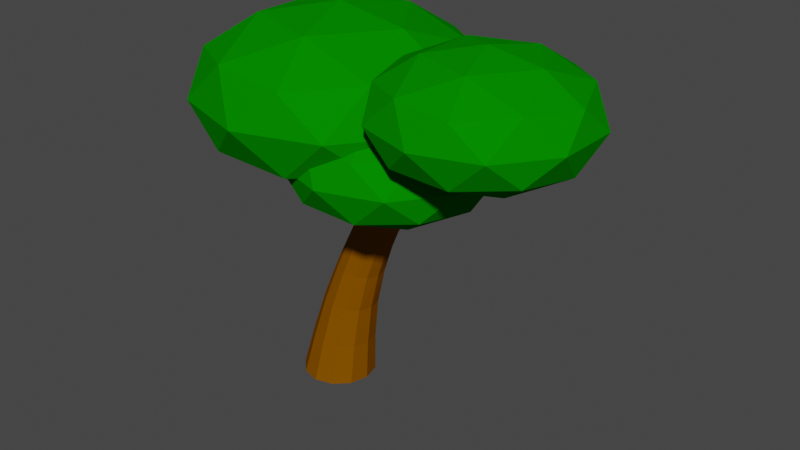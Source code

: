 # Source: tree_1.blend  (saved by Blender 4.0.36; exported with 4.5.12 LTS)
import bpy
from mathutils import Matrix  # noqa: F401  (used for matrix-valued properties, if any)

bpy.ops.wm.read_factory_settings(use_empty=True)
scene = bpy.context.scene
scene.name = 'Scene'

# ---- collections
col_collection = bpy.data.collections.new('Collection'); scene.collection.children.link(col_collection)

# ---- materials (node trees are filled in below, after node groups)
mat_material_001 = bpy.data.materials.new('Material.001')
mat_material_001.use_backface_culling = True
mat_material_001.use_transparent_shadow = False

# ---- material node trees
mat_material_001.use_nodes = True; mat_material_001.node_tree.nodes.clear()
_N = mat_material_001.node_tree.nodes; _L = mat_material_001.node_tree.links
n0 = _N.new('ShaderNodeBsdfPrincipled'); n0.name = 'Principled BSDF'; n0.location = (10, 300)
n0.distribution = 'GGX'
n0.subsurface_method = 'RANDOM_WALK_SKIN'
n0.inputs[2].default_value = 1.0
n0.inputs[3].default_value = 1.45
n0.inputs[13].default_value = 0.0
n0.inputs[27].default_value = (0.0, 0.0, 0.0, 1.0)
n0.inputs[28].default_value = 1.0
n1 = _N.new('ShaderNodeOutputMaterial'); n1.name = 'Material Output'; n1.location = (300, 300)
n2 = _N.new('ShaderNodeAttribute'); n2.name = 'Attribute'; n2.location = (-180, 280)
n2.attribute_name = 'Color'
_L.new(n0.outputs[0], n1.inputs[0])
_L.new(n2.outputs[0], n0.inputs[0])
n1.is_active_output = True

# ---- world
world_world = bpy.data.worlds.new('World'); scene.world = world_world
world_world.use_nodes = True; world_world.node_tree.nodes.clear()
_N = world_world.node_tree.nodes; _L = world_world.node_tree.links
n0 = _N.new('ShaderNodeOutputWorld'); n0.name = 'World Output'; n0.location = (300, 300)
n1 = _N.new('ShaderNodeBackground'); n1.name = 'Background'; n1.location = (10, 300)
n1.inputs[0].default_value = (0.05088, 0.05088, 0.05088, 1.0)
_L.new(n1.outputs[0], n0.inputs[0])
n0.is_active_output = True
world_world.color = (0.05088, 0.05088, 0.05088)
world_world.use_sun_shadow = False
world_world.sun_shadow_jitter_overblur = 0.0

# ---- meshes
me_cylinder = bpy.data.meshes.new('Cylinder')
me_cylinder.from_pydata([(0.0, 0.8333, -1.0), (0.4183, 0.6396, 0.9646), (0.7217, 0.4167, -1.0), (0.9243, 0.3104, 0.9187), (0.7217, -0.4167, -1.0), (0.8949, -0.2956, 0.9265), (0.0, -0.8333, -1.0), (0.3596, -0.5724, 0.9801), (-0.7217, -0.4167, -1.0), (-0.1464, -0.2432, 1.026), (-0.7217, 0.4167, -1.0), (-0.117, 0.3628, 1.018), (1.394, 0.2524, 2.487), (1.03, 0.5453, 2.585), (1.334, -0.2234, 2.508), (0.9099, -0.4064, 2.626), (0.5458, -0.1135, 2.724), (0.6057, 0.3624, 2.703), (2.68, 0.06807, 4.367), (2.498, 0.3141, 4.57), (2.625, -0.2961, 4.415), (2.387, -0.4143, 4.665), (2.205, -0.1683, 4.868), (2.26, 0.1959, 4.82), (0.8126, -0.2403, 3.607), (0.9864, 0.4747, 3.558), (1.658, -0.2288, 3.172), (1.111, -0.5358, 3.469), (1.365, 0.637, 3.394), (1.723, 0.208, 3.142), (4.098, -0.08403, 5.144), (4.019, 0.08209, 5.31), (4.069, -0.3284, 5.186), (3.962, -0.4066, 5.394), (3.884, -0.2404, 5.56), (3.912, 0.003884, 5.518), (6.0, -0.2296, 5.865), (1.468, -0.5573, 4.012), (1.39, 0.4192, 4.122), (1.722, 0.5682, 3.916), (1.983, -0.2556, 3.693), (1.214, -0.2721, 4.182), (2.046, 0.1563, 3.654), (-0.009746, -1.407, 4.803), (-0.1438, -1.341, 4.574), (-0.2177, -1.154, 4.646), (-0.07475, -1.228, 4.883), (-1.916, -1.8, 5.959), (0.9733, 1.468, 4.515), (0.7894, 1.373, 4.581), (0.9547, 1.297, 4.8), (1.127, 1.392, 4.723), (0.4888, 2.152, 6.548), (0.415, 0.7188, -1.0), (0.7136, 0.5412, 0.937), (0.1841, 0.7275, -0.006722), (0.7927, 0.3591, -0.02864), (0.8299, 0.0, -1.0), (0.9877, 0.003488, 0.9151), (0.7788, -0.3532, -0.02537), (0.415, -0.7188, -1.0), (0.663, -0.5042, 0.9504), (0.1563, -0.697, -0.0001858), (-0.415, -0.7188, -1.0), (0.06427, -0.474, 1.008), (-0.4523, -0.3286, 0.02173), (-0.8299, 0.0, -1.0), (-0.2098, 0.06372, 1.03), (-0.4384, 0.3837, 0.01846), (-0.415, 0.7188, -1.0), (0.1149, 0.5714, 0.9943), (1.248, 0.4483, 2.525), (1.423, 0.006248, 2.481), (1.145, -0.3726, 2.561), (0.6916, -0.3093, 2.685), (0.5167, 0.1327, 2.73), (0.7948, 0.5115, 2.65), (0.6339, -0.4715, 1.899), (0.2107, -0.1661, 1.972), (1.15, 0.2767, 1.798), (1.103, -0.2501, 1.812), (0.2571, 0.3607, 1.958), (0.7267, 0.5821, 1.871), (2.611, 0.2273, 4.446), (2.684, -0.1236, 4.357), (2.515, -0.401, 4.529), (2.274, -0.3275, 4.789), (2.201, 0.02337, 4.878), (2.37, 0.3008, 4.706), (1.688, -0.1569, 4.467), (0.8478, 0.3672, 3.165), (2.217, -0.2734, 4.031), (1.1, -0.3989, 3.075), (2.049, 0.3979, 4.188), (1.578, 0.2303, 2.895), (0.7715, -0.1114, 3.193), (1.122, 0.4499, 3.875), (1.512, -0.2195, 2.92), (1.267, -0.6113, 3.74), (1.243, 0.5318, 3.022), (1.872, 0.1841, 3.379), (1.741, -0.0198, 3.135), (0.8437, -0.4565, 3.524), (1.102, 0.6437, 3.454), (1.599, 0.4089, 3.206), (1.473, -0.3774, 3.259), (0.9375, 0.1252, 3.502), (4.051, 0.02614, 5.202), (4.08, -0.213, 5.13), (4.002, -0.4009, 5.276), (3.894, -0.3497, 5.494), (3.865, -0.1106, 5.566), (3.943, 0.07737, 5.421), (3.026, 0.1069, 5.211), (3.198, 0.2079, 4.966), (3.112, -0.4221, 5.062), (2.982, -0.2081, 5.259), (3.327, -0.006081, 4.769), (3.284, -0.3211, 4.817), (1.818, -0.3949, 3.798), (1.941, 0.3485, 3.729), (1.582, 0.5582, 4.135), (1.32, -0.4934, 4.227), (2.058, -0.05938, 3.646), (2.279, 0.1206, 3.988), (1.913, -0.4213, 4.278), (1.761, 0.2659, 4.421), (4.86, -0.1495, 5.459), (1.564, 0.6455, 3.649), (1.808, -0.2412, 3.413), (0.9299, -0.2465, 3.929), (4.788, -0.3465, 5.62), (4.748, -0.2451, 5.726), (4.844, -0.2988, 5.486), (4.763, -0.09581, 5.698), (4.819, -0.04804, 5.565), (1.364, 0.08938, 4.099), (-0.04645, -1.407, 4.662), (-0.1917, -1.23, 4.552), (0.002169, -1.328, 4.878), (-0.1431, -1.151, 4.768), (0.385, -0.7224, 4.116), (0.6012, -0.7777, 4.447), (0.5369, -0.9452, 4.019), (0.7372, -0.9939, 4.338), (1.392, 0.9824, 4.21), (1.179, 1.052, 3.911), (0.93, 0.9345, 4.014), (1.161, 0.868, 4.329), (1.09, 1.443, 4.586), (-0.7678, -1.633, 5.266), (1.077, 1.323, 4.786), (0.8536, 1.43, 4.487), (0.8406, 1.309, 4.686), (-0.7941, -1.521, 5.312), (-0.843, -1.583, 5.132), (-0.8733, -1.468, 5.174), (0.7752, 1.778, 5.271), (0.7644, 1.667, 5.431), (0.6685, 1.72, 5.306), (0.8654, 1.726, 5.39), (0.5361, 0.6225, -0.01981), (0.878, 0.001114, -0.03054), (0.5121, -0.6061, -0.01418), (-0.1957, -0.592, 0.01291), (0.3836, -0.3749, 1.943), (-0.5377, 0.02941, 0.02363), (-0.1717, 0.6367, 0.007268), (-2.98e-08, -5.96e-08, -1.0), (1.694, 0.0651, 4.467), (1.194, 0.007032, 1.793), (0.167, 0.1036, 1.977), (0.9769, 0.4855, 1.827), (0.8969, -0.4232, 1.851), (0.4636, 0.5338, 1.919), (3.103, 0.1975, 5.099), (2.083, -0.3914, 4.139), (2.192, 0.2943, 4.063), (1.895, 0.3852, 4.326), (1.77, -0.3349, 4.405), (2.287, -0.08628, 3.978), (1.599, -0.003727, 2.888), (0.8905, -0.3063, 3.148), (1.02, 0.5105, 3.101), (1.447, 0.4222, 2.943), (1.332, -0.3596, 2.987), (0.7643, 0.1367, 3.192), (4.576, -0.3247, 5.656), (3.029, -0.3465, 5.182), (3.326, -0.1721, 4.759), (2.979, -0.04202, 5.268), (3.202, -0.4116, 4.928), (3.277, 0.1325, 4.845), (1.887, -0.03808, 3.371), (4.691, -0.228, 5.388), (4.559, -0.1555, 5.709), (4.642, -0.361, 5.496), (4.674, -0.05873, 5.441), (4.608, -0.02248, 5.602), (0.4668, -0.71, 4.299), (1.001, 0.8793, 4.19), (1.758, 0.3874, 3.452), (1.627, -0.3943, 3.513), (1.119, 0.1091, 3.793), (-0.5928, -1.551, 5.225), (0.4203, -0.8289, 4.011), (0.7047, -0.9008, 4.456), (0.6616, -1.01, 4.159), (1.013, 1.011, 3.908), (-0.6332, -1.603, 5.074), (-0.6818, -1.414, 5.148), (-0.7222, -1.466, 4.997), (0.7235, 1.607, 5.209), (1.316, 0.9171, 4.327), (1.329, 1.038, 4.039), (0.8881, 1.612, 5.279), (0.8972, 1.705, 5.145), (0.7326, 1.699, 5.075), (4.344, -0.6883, 5.235), (2.096, -0.5558, 3.831), (0.5131, -0.2595, 4.268), (3.714, -1.731, 4.543), (5.962, -1.863, 5.947), (1.479, -2.457, 4.543), (-0.3353, -2.871, 5.246), (1.479, 1.346, 4.543), (3.727, -2.59, 5.947), (3.714, 0.6193, 4.543), (2.714, -2.457, 5.694), (-2.232, -0.2595, 5.246), (-0.3353, 2.352, 5.246), (3.727, 1.213, 5.947), (5.962, 0.4868, 5.947), (1.361, -2.871, 6.827), (1.733, -1.673, 4.024), (4.962, -2.59, 7.099), (2.727, -1.863, 7.099), (3.047, -1.247, 4.024), (-1.708, -1.873, 6.827), (2.684, -2.364, 4.442), (3.998, -0.5558, 4.442), (2.727, 0.4868, 7.099), (3.047, 0.1349, 4.024), (-1.708, 1.354, 6.827), (4.962, 1.213, 7.099), (0.9213, -0.5558, 4.024), (1.361, 2.352, 6.827), (0.5582, -1.673, 4.442), (6.344, -0.6883, 7.099), (1.733, 0.5618, 4.024), (0.5131, -0.2595, 7.805), (2.684, 1.253, 4.442), (4.344, -0.6883, 7.81), (3.981, -1.806, 5.428), (4.222, -1.247, 5.119), (4.222, 0.1349, 5.119), (0.01441, -1.794, 4.532), (5.295, -1.379, 5.428), (2.096, -2.791, 5.119), (3.41, -2.364, 5.119), (4.932, -2.497, 5.846), (1.32, -2.743, 5.107), (6.246, -0.6883, 5.846), (5.295, 0.002409, 5.428), (3.41, 1.253, 5.119), (2.096, 1.679, 5.119), (-1.101, -0.2595, 4.532), (-1.599, -1.794, 5.107), (3.981, 0.4293, 5.428), (0.01441, 1.275, 4.532), (-1.599, 1.275, 5.107), (1.32, 2.224, 5.107), (4.932, 1.12, 5.846), (6.47, -1.379, 6.523), (6.47, 0.002411, 6.523), (4.344, -2.924, 6.523), (0.5131, -3.329, 6.036), (5.658, -2.497, 6.523), (2.317, -2.743, 6.036), (-2.406, -1.208, 6.036), (-1.291, -2.743, 6.036), (3.031, -2.497, 6.523), (-1.291, 2.224, 6.036), (3.031, 1.12, 6.523), (-2.406, 0.689, 6.036), (2.317, 2.224, 6.036), (5.658, 1.12, 6.523), (4.344, 1.547, 6.523), (0.5131, 2.81, 6.036), (5.883, -1.806, 7.2), (2.626, -1.794, 6.966), (3.757, -2.497, 7.2), (-0.2938, -2.743, 6.966), (-2.098, -0.2595, 6.966), (-0.2938, 2.224, 6.966), (3.757, 1.12, 7.2), (2.626, 1.275, 6.966), (5.883, 0.4293, 7.2), (4.708, -1.806, 7.618), (1.012, -1.794, 7.54), (5.52, -0.6883, 7.618), (2.127, -0.2595, 7.54), (3.394, -1.379, 7.618), (-0.7925, -1.208, 7.54), (-0.7925, 0.689, 7.54), (3.394, 0.002409, 7.618), (1.012, 1.275, 7.54), (4.708, 0.4293, 7.618), (3.261, 0.9246, 6.036), (3.287, 0.8384, 5.899), (3.006, 1.044, 6.448), (2.516, -0.6354, 7.232), (2.638, -0.2595, 7.218), (2.663, 0.2207, 7.121), (2.501, -0.7303, 7.225), (2.514, -0.9808, 7.174), (2.906, 0.8606, 6.759), (2.858, 0.7121, 6.915), (2.796, 0.6302, 6.968), (2.694, 0.4558, 7.062), (2.619, -1.76, 6.976), (2.975, 1.044, 6.523), (2.972, 1.023, 6.567), (2.634, -1.788, 6.957), (2.631, -1.781, 6.965), (2.664, -1.992, 6.523), (2.863, -1.992, 6.036), (2.864, -1.985, 6.021), (3.297, 0.8178, 5.883), (4.182, -1.027, 5.302), (3.997, -1.41, 5.378), (3.835, -1.605, 5.428), (4.191, -0.6883, 5.26), (3.962, 0.3237, 5.418), (4.177, -0.1739, 5.324), (4.126, -0.01516, 5.351), (3.932, 0.3609, 5.428), (4.175, -0.1228, 5.333), (2.991, -1.963, 5.866), (2.881, -1.925, 5.926), (3.45, 0.7192, 5.775), (3.865, 0.4293, 5.469), (3.601, 0.6666, 5.693), (3.293, 0.7192, 5.831), (3.639, -1.806, 5.549), (3.294, -1.963, 5.758), (3.572, -1.867, 5.606), (0.4227, -1.345, 4.472), (0.4834, -1.619, 4.528), (0.4487, -0.5558, 4.321), (0.4953, -1.638, 4.532), (0.5786, -0.3071, 4.282), (0.5785, 0.4993, 4.418), (0.5884, 0.5618, 4.431), (0.9861, 0.9596, 4.532), (0.6668, 0.6542, 4.454), (0.6014, -0.1953, 4.286), (2.694, 1.438, 5.322), (2.403, 1.558, 5.213), (2.477, -2.41, 5.733), (2.64, -2.228, 5.846), (3.186, 0.924, 5.757), (2.846, 1.328, 5.586), (3.136, 0.9863, 5.741), (1.541, -2.607, 5.129), (1.843, -2.607, 5.41), (2.425, -2.435, 5.719), (2.044, 1.662, 5.119), (1.575, 1.439, 4.813), (2.135, 1.659, 5.154), (2.081, 1.668, 5.137), (1.265, 1.317, 4.72), (0.6298, -1.894, 4.658), (1.021, -2.396, 4.921), (1.386, -2.54, 5.031), (1.521, -2.604, 5.119)], [], [(0, 55, 161, 53), (55, 1, 54, 161), (161, 54, 3, 56), (53, 161, 56, 2), (2, 56, 162, 57), (56, 3, 58, 162), (162, 58, 5, 59), (57, 162, 59, 4), (4, 59, 163, 60), (59, 5, 61, 163), (163, 61, 7, 62), (60, 163, 62, 6), (6, 62, 164, 63), (62, 7, 64, 164), (164, 64, 9, 65), (63, 164, 65, 8), (9, 64, 165, 78), (64, 7, 77, 165), (165, 77, 15, 74), (78, 165, 74, 16), (8, 65, 166, 66), (65, 9, 67, 166), (166, 67, 11, 68), (66, 166, 68, 10), (10, 68, 167, 69), (68, 11, 70, 167), (167, 70, 1, 55), (69, 167, 55, 0), (0, 53, 168, 69), (2, 57, 168, 53), (4, 60, 168, 57), (6, 63, 168, 60), (8, 66, 168, 63), (10, 69, 168, 66), (38, 136, 169, 126), (136, 41, 89, 169), (169, 89, 22, 87), (126, 169, 87, 23), (5, 58, 170, 80), (58, 3, 79, 170), (170, 79, 12, 72), (80, 170, 72, 14), (11, 67, 171, 81), (67, 9, 78, 171), (171, 78, 16, 75), (81, 171, 75, 17), (3, 54, 172, 79), (54, 1, 82, 172), (172, 82, 13, 71), (79, 172, 71, 12), (7, 61, 173, 77), (61, 5, 80, 173), (173, 80, 14, 73), (77, 173, 73, 15), (1, 70, 174, 82), (70, 11, 81, 174), (174, 81, 17, 76), (82, 174, 76, 13), (19, 88, 175, 114), (88, 23, 113, 175), (175, 113, 35, 112), (114, 175, 112, 31), (37, 119, 176, 125), (119, 40, 91, 176), (176, 91, 20, 85), (125, 176, 85, 21), (42, 120, 177, 124), (120, 39, 93, 177), (177, 93, 19, 83), (124, 177, 83, 18), (39, 121, 178, 93), (121, 38, 126, 178), (178, 126, 23, 88), (93, 178, 88, 19), (41, 122, 179, 89), (122, 37, 125, 179), (179, 125, 21, 86), (89, 179, 86, 22), (40, 123, 180, 91), (123, 42, 124, 180), (180, 124, 18, 84), (91, 180, 84, 20), (14, 72, 181, 97), (72, 12, 94, 181), (181, 94, 29, 101), (97, 181, 101, 26), (16, 74, 182, 95), (74, 15, 92, 182), (182, 92, 27, 102), (95, 182, 102, 24), (13, 76, 183, 99), (76, 17, 90, 183), (183, 90, 25, 103), (99, 183, 103, 28), (12, 71, 184, 94), (71, 13, 99, 184), (184, 99, 28, 104), (94, 184, 104, 29), (15, 73, 185, 92), (73, 14, 97, 185), (185, 97, 26, 105), (92, 185, 105, 27), (17, 75, 186, 90), (75, 16, 95, 186), (186, 95, 24, 106), (90, 186, 106, 25), (34, 110, 187, 132), (33, 131, 187, 110), (36, 132, 187, 131), (22, 86, 188, 116), (86, 21, 115, 188), (188, 115, 33, 110), (116, 188, 110, 34), (20, 84, 189, 118), (84, 18, 117, 189), (189, 117, 30, 108), (118, 189, 108, 32), (23, 87, 190, 113), (87, 22, 116, 190), (190, 116, 34, 111), (113, 190, 111, 35), (21, 85, 191, 115), (85, 20, 118, 191), (191, 118, 32, 109), (115, 191, 109, 33), (18, 83, 192, 117), (83, 19, 114, 192), (192, 114, 31, 107), (117, 192, 107, 30), (26, 101, 193, 129), (101, 29, 100, 193), (193, 100, 42, 123), (129, 193, 123, 40), (32, 108, 194, 133), (30, 127, 194, 108), (36, 133, 194, 127), (35, 111, 195, 134), (34, 132, 195, 111), (36, 134, 195, 132), (33, 109, 196, 131), (32, 133, 196, 109), (36, 131, 196, 133), (30, 107, 197, 127), (31, 135, 197, 107), (36, 127, 197, 135), (31, 112, 198, 135), (35, 134, 198, 112), (36, 135, 198, 134), (41, 130, 199, 142), (130, 24, 141, 199), (199, 141, 45, 140), (142, 199, 140, 46), (25, 96, 200, 147), (96, 38, 148, 200), (200, 148, 50, 153), (147, 200, 153, 49), (29, 104, 201, 100), (104, 28, 128, 201), (201, 128, 39, 120), (100, 201, 120, 42), (27, 105, 202, 98), (105, 26, 129, 202), (202, 129, 40, 119), (98, 202, 119, 37), (25, 106, 203, 96), (106, 24, 130, 203), (203, 130, 41, 136), (96, 203, 136, 38), (43, 139, 204, 150), (46, 154, 204, 139), (47, 150, 204, 154), (24, 102, 205, 141), (102, 27, 143, 205), (205, 143, 44, 138), (141, 205, 138, 45), (37, 122, 206, 144), (122, 41, 142, 206), (206, 142, 46, 139), (144, 206, 139, 43), (27, 98, 207, 143), (98, 37, 144, 207), (207, 144, 43, 137), (143, 207, 137, 44), (28, 103, 208, 146), (103, 25, 147, 208), (208, 147, 49, 152), (146, 208, 152, 48), (44, 137, 209, 155), (43, 150, 209, 137), (47, 155, 209, 150), (46, 140, 210, 154), (45, 156, 210, 140), (47, 154, 210, 156), (45, 138, 211, 156), (44, 155, 211, 138), (47, 156, 211, 155), (49, 153, 212, 159), (50, 158, 212, 153), (52, 159, 212, 158), (38, 121, 213, 148), (121, 39, 145, 213), (213, 145, 51, 151), (148, 213, 151, 50), (39, 128, 214, 145), (128, 28, 146, 214), (214, 146, 48, 149), (145, 214, 149, 51), (50, 151, 215, 158), (51, 160, 215, 151), (52, 158, 215, 160), (51, 149, 216, 160), (48, 157, 216, 149), (52, 160, 216, 157), (48, 152, 217, 157), (49, 159, 217, 152), (52, 157, 217, 159), (218, 257, 253), (222, 257, 262), (332, 218, 253, 331, 330, 329), (332, 334, 218), (336, 268, 335, 333), (268, 263, 218, 334, 337, 335), (222, 262, 273), (226, 260, 275), (283, 231, 309, 308, 310), (232, 272, 286), (222, 273, 277), (281, 226, 275), (283, 287, 231), (232, 286, 274), (235, 289, 298), (302, 236, 291), (312, 311, 305, 241, 313), (244, 295, 307), (248, 297, 300), (300, 307, 252), (300, 297, 307), (297, 244, 307), (307, 305, 252), (307, 295, 305), (241, 305, 295), (305, 302, 252), (302, 305, 311, 314), (302, 314, 315, 236), (302, 298, 252), (302, 291, 298), (291, 235, 298), (298, 300, 252), (298, 289, 300), (289, 248, 300), (274, 297, 248), (274, 286, 297), (286, 244, 297), (287, 295, 244), (295, 287, 283), (318, 241, 295, 283, 316, 317), (313, 241, 319), (236, 315, 320), (236, 281, 291), (291, 281, 275), (275, 235, 291), (277, 289, 235), (277, 273, 289), (273, 248, 289), (286, 287, 244), (286, 272, 287), (272, 231, 287), (318, 319, 241), (316, 283, 321, 322), (321, 283, 310), (325, 281, 236, 320, 324, 323), (326, 327, 281, 325), (338, 226, 281, 327, 339), (275, 277, 235), (275, 260, 277), (260, 222, 277), (273, 274, 248), (273, 262, 274), (262, 232, 274), (263, 272, 232), (272, 263, 268), (231, 272, 268), (343, 328, 309, 231, 268, 341, 342, 340), (341, 268, 336), (331, 253, 344), (344, 253, 226, 338, 345, 346), (262, 263, 232), (262, 257, 263), (257, 218, 263), (226, 253, 260), (253, 257, 260), (257, 222, 260), (348, 350, 256, 220, 351, 349, 347), (266, 220, 256), (269, 220, 266), (352, 356, 220, 269, 354, 355, 353), (276, 224, 261), (229, 267, 279), (230, 270, 282), (285, 357, 358, 271), (339, 327, 326, 278, 359, 360), (224, 276, 280), (229, 279, 284), (230, 282, 288), (357, 285, 308, 309, 328, 361, 363, 362), (299, 233, 290), (238, 292, 303), (243, 293, 304), (246, 294, 306), (318, 317, 296, 301, 312, 313, 319), (301, 306, 250), (306, 301, 296), (296, 246, 306), (306, 304, 250), (306, 294, 304), (294, 243, 304), (304, 303, 250), (304, 293, 303), (293, 238, 303), (303, 299, 250), (303, 292, 299), (292, 233, 299), (299, 301, 250), (301, 299, 290), (311, 312, 301, 290, 324, 320, 315, 314), (316, 322, 296, 317), (296, 322, 321, 310, 308, 285), (246, 296, 285), (288, 294, 246), (288, 282, 294), (282, 243, 294), (284, 293, 243), (284, 279, 293), (279, 238, 293), (280, 292, 238), (280, 276, 292), (276, 233, 292), (233, 278, 290), (325, 323, 290, 278, 326), (290, 323, 324), (285, 288, 246), (285, 271, 288), (271, 230, 288), (282, 284, 243), (282, 270, 284), (270, 229, 284), (279, 280, 238), (279, 267, 280), (267, 224, 280), (276, 278, 233), (276, 261, 278), (278, 261, 364, 365, 366, 359), (361, 328, 343), (271, 358, 369, 370, 367, 368), (269, 271, 368, 371, 354), (230, 271, 269), (269, 270, 230), (270, 269, 266), (266, 229, 270), (266, 267, 229), (266, 256, 267), (267, 256, 224), (220, 356, 351), (224, 256, 261), (373, 374, 261, 256, 350, 372), (375, 364, 261, 374), (219, 237, 234), (221, 237, 240), (219, 234, 245), (219, 245, 249), (219, 249, 242), (221, 240, 254), (258, 223, 239), (348, 347, 247), (371, 225, 355, 354), (264, 227, 251), (221, 254, 259), (374, 373, 223, 258, 375), (367, 265, 225, 371, 368), (227, 264, 255), (360, 228, 345, 338, 339), (343, 340, 363, 361), (228, 360, 359, 366), (335, 337, 255, 333), (333, 255, 264, 342, 341, 336), (342, 264, 362, 363, 340), (265, 370, 369), (370, 265, 367), (258, 365, 364, 375), (258, 228, 366, 365), (345, 228, 259, 346), (346, 259, 254, 330, 331, 344), (254, 329, 330), (264, 265, 369, 358, 357, 362), (265, 264, 251), (265, 251, 225), (348, 247, 372, 350), (372, 247, 223, 373), (228, 258, 259), (258, 239, 259), (259, 239, 221), (329, 254, 255, 337, 334, 332), (254, 240, 255), (240, 227, 255), (251, 227, 242), (251, 242, 249), (225, 251, 249), (225, 249, 353, 355), (249, 245, 352, 353), (352, 245, 349, 351, 356), (245, 247, 347, 349), (245, 234, 247), (247, 234, 223), (240, 242, 227), (240, 237, 242), (237, 219, 242), (223, 234, 239), (234, 237, 239), (237, 221, 239)])
_k = {(0, 53): 1.0, (2, 53): 1.0, (2, 57): 1.0, (4, 57): 1.0, (4, 60): 1.0, (6, 60): 1.0, (6, 63): 1.0, (8, 63): 1.0, (8, 66): 1.0, (10, 66): 1.0, (10, 69): 1.0, (0, 69): 1.0}
me_cylinder.attributes.new('crease_edge', 'FLOAT', 'EDGE').data.foreach_set('value', [_k.get((min(e.vertices), max(e.vertices)), 0.0) for e in me_cylinder.edges])
me_cylinder.attributes.new('crease_vert', 'FLOAT', 'POINT').data.foreach_set('value', [0.0, 0.0, 0.0, 0.0, 0.0, 0.0, 0.0, 0.0, 0.0, 0.0, 0.0, 0.0, 0.0, 0.0, 0.0, 0.0, 0.0, 0.0, 0.0, 0.0, 0.0, 0.0, 0.0, 0.0, 0.0, 0.0, 0.0, 0.0, 0.0, 0.0, 0.0, 0.0, 0.0, 0.0, 0.0, 0.0, 1.0, 0.0, 0.0, 0.0, 0.0, 0.0, 0.0, 0.0, 0.0, 0.0, 0.0, 1.0, 0.0, 0.0, 0.0, 0.0, 1.0, 0.0, 0.0, 0.0, 0.0, 0.0, 0.0, 0.0, 0.0, 0.0, 0.0, 0.0, 0.0, 0.0, 0.0, 0.0, 0.0, 0.0, 0.0, 0.0, 0.0, 0.0, 0.0, 0.0, 0.0, 0.0, 0.0, 0.0, 0.0, 0.0, 0.0, 0.0, 0.0, 0.0, 0.0, 0.0, 0.0, 0.0, 0.0, 0.0, 0.0, 0.0, 0.0, 0.0, 0.0, 0.0, 0.0, 0.0, 0.0, 0.0, 0.0, 0.0, 0.0, 0.0, 0.0, 0.0, 0.0, 0.0, 0.0, 0.0, 0.0, 0.0, 0.0, 0.0, 0.0, 0.0, 0.0, 0.0, 0.0, 0.0, 0.0, 0.0, 0.0, 0.0, 0.0, 0.5, 0.0, 0.0, 0.0, 0.5, 0.5, 0.5, 0.5, 0.5, 0.0, 0.0, 0.0, 0.0, 0.0, 0.0, 0.0, 0.0, 0.0, 0.0, 0.0, 0.0, 0.0, 0.0, 0.5, 0.0, 0.0, 0.0, 0.5, 0.5, 0.5, 0.5, 0.5, 0.5, 0.5, 0.0, 0.0, 0.0, 0.0, 0.0, 0.0, 0.0, 0.0, 0.0, 0.0, 0.0, 0.0, 0.0, 0.0, 0.0, 0.0, 0.0, 0.0, 0.0, 0.0, 0.0, 0.0, 0.0, 0.0, 0.0, 0.0, 0.3333, 0.0, 0.0, 0.0, 0.0, 0.0, 0.0, 0.3333, 0.3333, 0.3333, 0.3333, 0.3333, 0.0, 0.0, 0.0, 0.0, 0.0, 0.3333, 0.0, 0.0, 0.0, 0.0, 0.3333, 0.3333, 0.3333, 0.3333, 0.0, 0.0, 0.3333, 0.3333, 0.3333, 0.0, 0.0, 0.0, 0.0, 0.0, 0.0, 0.0, 0.0, 0.0, 0.0, 0.0, 0.0, 0.0, 0.0, 0.0, 0.0, 0.0, 0.0, 0.0, 0.0, 0.0, 0.0, 0.0, 0.0, 0.0, 0.0, 0.0, 0.0, 0.0, 0.0, 0.0, 0.0, 0.0, 0.0, 0.0, 0.0, 0.0, 0.0, 0.0, 0.0, 0.0, 0.0, 0.0, 0.0, 0.0, 0.0, 0.0, 0.0, 0.0, 0.0, 0.0, 0.0, 0.0, 0.0, 0.0, 0.0, 0.0, 0.0, 0.0, 0.0, 0.0, 0.0, 0.0, 0.0, 0.0, 0.0, 0.0, 0.0, 0.0, 0.0, 0.0, 0.0, 0.0, 0.0, 0.0, 0.0, 0.0, 0.0, 0.0, 0.0, 0.0, 0.0, 0.0, 0.0, 0.0, 0.0, 0.0, 0.0, 0.0, 0.0, 0.0, 0.0, 0.0, 0.0, 0.0, 0.0, 0.0, 0.0, 0.0, 0.0, 0.0, 0.0, 0.0, 0.0, 0.0, 0.0, 0.0, 0.0, 0.0, 0.0, 0.0, 0.0, 0.0, 0.0, 0.0, 0.0, 0.0, 0.0, 0.0, 0.0, 0.0, 0.0, 0.0, 0.0, 0.0, 0.0, 0.0, 0.0, 0.0, 0.0, 0.0, 0.0, 0.0, 0.0, 0.0, 0.0, 0.0, 0.0, 0.0, 0.0, 0.0, 0.0, 0.0, 0.0, 0.0, 0.0, 0.0, 0.0, 0.0, 0.0, 0.0, 0.0, 0.0, 0.0, 0.0, 0.0, 0.0, 0.0])
_uv = me_cylinder.uv_layers.new(name='UVMap')
_uv.uv.foreach_set('vector', [0.02242, 0.9775, 0.02242, 0.9774, 0.02245, 0.9774, 0.02245, 0.9775, 0.02242, 0.9774, 0.02242, 0.9773, 0.02245, 0.9773, 0.02245, 0.9774, 0.02245, 0.9774, 0.02245, 0.9773, 0.02248, 0.9773, 0.02248, 0.9774, 0.02245, 0.9775, 0.02245, 0.9774, 0.02248, 0.9774, 0.02248, 0.9775, 0.02248, 0.9775, 0.02248, 0.9774, 0.02251, 0.9774, 0.02251, 0.9775, 0.02248, 0.9774, 0.02248, 0.9773, 0.02251, 0.9773, 0.02251, 0.9774, 0.02251, 0.9774, 0.02251, 0.9773, 0.02254, 0.9773, 0.02254, 0.9774, 0.02251, 0.9775, 0.02251, 0.9774, 0.02254, 0.9774, 0.02254, 0.9775, 0.02254, 0.9775, 0.02254, 0.9774, 0.02258, 0.9774, 0.02258, 0.9775, 0.02254, 0.9774, 0.02254, 0.9773, 0.02258, 0.9773, 0.02258, 0.9774, 0.02258, 0.9774, 0.02258, 0.9773, 0.02261, 0.9773, 0.02261, 0.9774, 0.02258, 0.9775, 0.02258, 0.9774, 0.02261, 0.9774, 0.02261, 0.9775, 0.02261, 0.9775, 0.02261, 0.9774, 0.02264, 0.9774, 0.02264, 0.9775, 0.02261, 0.9774, 0.02261, 0.9773, 0.02264, 0.9773, 0.02264, 0.9774, 0.02264, 0.9774, 0.02264, 0.9773, 0.02267, 0.9773, 0.02267, 0.9774, 0.02264, 0.9775, 0.02264, 0.9774, 0.02267, 0.9774, 0.02267, 0.9775, 0.02267, 0.9773, 0.02264, 0.9773, 0.02264, 0.9773, 0.02267, 0.9773, 0.02264, 0.9773, 0.02261, 0.9773, 0.02261, 0.9773, 0.02264, 0.9773, 0.02264, 0.9773, 0.02261, 0.9773, 0.02261, 0.9773, 0.02264, 0.9773, 0.02267, 0.9773, 0.02264, 0.9773, 0.02264, 0.9773, 0.02267, 0.9773, 0.02267, 0.9775, 0.02267, 0.9774, 0.0227, 0.9774, 0.0227, 0.9775, 0.02267, 0.9774, 0.02267, 0.9773, 0.0227, 0.9773, 0.0227, 0.9774, 0.0227, 0.9774, 0.0227, 0.9773, 0.02273, 0.9773, 0.02273, 0.9774, 0.0227, 0.9775, 0.0227, 0.9774, 0.02273, 0.9774, 0.02273, 0.9775, 0.02273, 0.9775, 0.02273, 0.9774, 0.02277, 0.9774, 0.02277, 0.9775, 0.02273, 0.9774, 0.02273, 0.9773, 0.02277, 0.9773, 0.02277, 0.9774, 0.02277, 0.9774, 0.02277, 0.9773, 0.0228, 0.9773, 0.0228, 0.9774, 0.02277, 0.9775, 0.02277, 0.9774, 0.0228, 0.9774, 0.0228, 0.9775, 0.02251, 0.9775, 0.02247, 0.9775, 0.02251, 0.9776, 0.02255, 0.9775, 0.02243, 0.9775, 0.02243, 0.9776, 0.02251, 0.9776, 0.02247, 0.9775, 0.02243, 0.9776, 0.02247, 0.9776, 0.02251, 0.9776, 0.02243, 0.9776, 0.02251, 0.9777, 0.02255, 0.9776, 0.02251, 0.9776, 0.02247, 0.9776, 0.02259, 0.9776, 0.02259, 0.9776, 0.02251, 0.9776, 0.02255, 0.9776, 0.02259, 0.9775, 0.02255, 0.9775, 0.02251, 0.9776, 0.02259, 0.9776, 0.02273, 0.9773, 0.0227, 0.9773, 0.0227, 0.9773, 0.02273, 0.9773, 0.0227, 0.9773, 0.02267, 0.9773, 0.02267, 0.9773, 0.0227, 0.9773, 0.0227, 0.9773, 0.02267, 0.9773, 0.02267, 0.9773, 0.0227, 0.9773, 0.02273, 0.9773, 0.0227, 0.9773, 0.0227, 0.9773, 0.02273, 0.9773, 0.02254, 0.9773, 0.02251, 0.9773, 0.02251, 0.9773, 0.02254, 0.9773, 0.02251, 0.9773, 0.02248, 0.9773, 0.02248, 0.9773, 0.02251, 0.9773, 0.02251, 0.9773, 0.02248, 0.9773, 0.02248, 0.9773, 0.02251, 0.9773, 0.02254, 0.9773, 0.02251, 0.9773, 0.02251, 0.9773, 0.02254, 0.9773, 0.02273, 0.9773, 0.0227, 0.9773, 0.0227, 0.9773, 0.02273, 0.9773, 0.0227, 0.9773, 0.02267, 0.9773, 0.02267, 0.9773, 0.0227, 0.9773, 0.0227, 0.9773, 0.02267, 0.9773, 0.02267, 0.9773, 0.0227, 0.9773, 0.02273, 0.9773, 0.0227, 0.9773, 0.0227, 0.9773, 0.02273, 0.9773, 0.02248, 0.9773, 0.02245, 0.9773, 0.02245, 0.9773, 0.02248, 0.9773, 0.02245, 0.9773, 0.02242, 0.9773, 0.02242, 0.9773, 0.02245, 0.9773, 0.02245, 0.9773, 0.02242, 0.9773, 0.02242, 0.9773, 0.02245, 0.9773, 0.02248, 0.9773, 0.02245, 0.9773, 0.02245, 0.9773, 0.02248, 0.9773, 0.02261, 0.9773, 0.02258, 0.9773, 0.02258, 0.9773, 0.02261, 0.9773, 0.02258, 0.9773, 0.02254, 0.9773, 0.02254, 0.9773, 0.02258, 0.9773, 0.02258, 0.9773, 0.02254, 0.9773, 0.02254, 0.9773, 0.02258, 0.9773, 0.02261, 0.9773, 0.02258, 0.9773, 0.02258, 0.9773, 0.02261, 0.9773, 0.0228, 0.9773, 0.02277, 0.9773, 0.02277, 0.9773, 0.0228, 0.9773, 0.02277, 0.9773, 0.02273, 0.9773, 0.02273, 0.9773, 0.02277, 0.9773, 0.02277, 0.9773, 0.02273, 0.9773, 0.02273, 0.9773, 0.02277, 0.9773, 0.0228, 0.9773, 0.02277, 0.9773, 0.02277, 0.9773, 0.0228, 0.9773, 0.0228, 0.9773, 0.02277, 0.9773, 0.02277, 0.9773, 0.0228, 0.9773, 0.02277, 0.9773, 0.02273, 0.9773, 0.02274, 0.9773, 0.02277, 0.9773, 0.02277, 0.9773, 0.02274, 0.9773, 0.02273, 0.9773, 0.02277, 0.9773, 0.0228, 0.9773, 0.02277, 0.9773, 0.02277, 0.9773, 0.0228, 0.9773, 0.02261, 0.9773, 0.02258, 0.9773, 0.02258, 0.9773, 0.02261, 0.9773, 0.02258, 0.9773, 0.02254, 0.9773, 0.02254, 0.9773, 0.02258, 0.9773, 0.02258, 0.9773, 0.02254, 0.9773, 0.02254, 0.9773, 0.02258, 0.9773, 0.02261, 0.9773, 0.02258, 0.9773, 0.02258, 0.9773, 0.02261, 0.9773, 0.02248, 0.9773, 0.02245, 0.9773, 0.02245, 0.9773, 0.02248, 0.9773, 0.02245, 0.9773, 0.02242, 0.9773, 0.02242, 0.9773, 0.02245, 0.9773, 0.02245, 0.9773, 0.02242, 0.9773, 0.02242, 0.9773, 0.02245, 0.9773, 0.02248, 0.9773, 0.02245, 0.9773, 0.02245, 0.9773, 0.02248, 0.9773, 0.0228, 0.9773, 0.02277, 0.9773, 0.02277, 0.9773, 0.0228, 0.9773, 0.02277, 0.9773, 0.02273, 0.9773, 0.02273, 0.9773, 0.02277, 0.9773, 0.02277, 0.9773, 0.02273, 0.9773, 0.02273, 0.9773, 0.02277, 0.9773, 0.0228, 0.9773, 0.02277, 0.9773, 0.02277, 0.9773, 0.0228, 0.9773, 0.02267, 0.9773, 0.02264, 0.9773, 0.02264, 0.9773, 0.02267, 0.9773, 0.02264, 0.9773, 0.02261, 0.9773, 0.02261, 0.9773, 0.02264, 0.9773, 0.02264, 0.9773, 0.02261, 0.9773, 0.02261, 0.9773, 0.02264, 0.9773, 0.02267, 0.9773, 0.02264, 0.9773, 0.02264, 0.9773, 0.02267, 0.9773, 0.02254, 0.9773, 0.02251, 0.9773, 0.02251, 0.9773, 0.02254, 0.9773, 0.02251, 0.9773, 0.02248, 0.9773, 0.02248, 0.9773, 0.02251, 0.9773, 0.02251, 0.9773, 0.02248, 0.9773, 0.02248, 0.9773, 0.02251, 0.9773, 0.02254, 0.9773, 0.02251, 0.9773, 0.02251, 0.9773, 0.02254, 0.9773, 0.02254, 0.9773, 0.02251, 0.9773, 0.02251, 0.9773, 0.02254, 0.9773, 0.02251, 0.9773, 0.02248, 0.9773, 0.02248, 0.9773, 0.02251, 0.9773, 0.02251, 0.9773, 0.02248, 0.9773, 0.02248, 0.9773, 0.02251, 0.9773, 0.02254, 0.9773, 0.02251, 0.9773, 0.02251, 0.9773, 0.02254, 0.9773, 0.02267, 0.9773, 0.02264, 0.9773, 0.02264, 0.9773, 0.02267, 0.9773, 0.02264, 0.9773, 0.02261, 0.9773, 0.02261, 0.9773, 0.02264, 0.9773, 0.02264, 0.9773, 0.02261, 0.9773, 0.02261, 0.9773, 0.02264, 0.9773, 0.02267, 0.9773, 0.02264, 0.9773, 0.02264, 0.9773, 0.02267, 0.9773, 0.0228, 0.9773, 0.02277, 0.9773, 0.02277, 0.9773, 0.0228, 0.9773, 0.02277, 0.9773, 0.02273, 0.9773, 0.02273, 0.9773, 0.02277, 0.9773, 0.02277, 0.9773, 0.02273, 0.9773, 0.02273, 0.9773, 0.02277, 0.9773, 0.0228, 0.9773, 0.02277, 0.9773, 0.02277, 0.9773, 0.0228, 0.9773, 0.02248, 0.9773, 0.02245, 0.9773, 0.02245, 0.9773, 0.02248, 0.9773, 0.02245, 0.9773, 0.02242, 0.9773, 0.02242, 0.9773, 0.02245, 0.9773, 0.02245, 0.9773, 0.02242, 0.9773, 0.02242, 0.9773, 0.02245, 0.9773, 0.02248, 0.9773, 0.02245, 0.9773, 0.02245, 0.9773, 0.02248, 0.9773, 0.02261, 0.9773, 0.02258, 0.9773, 0.02258, 0.9773, 0.02261, 0.9773, 0.02258, 0.9773, 0.02254, 0.9773, 0.02254, 0.9773, 0.02258, 0.9773, 0.02258, 0.9773, 0.02254, 0.9773, 0.02254, 0.9773, 0.02258, 0.9773, 0.02261, 0.9773, 0.02258, 0.9773, 0.02258, 0.9773, 0.02261, 0.9773, 0.02273, 0.9773, 0.0227, 0.9773, 0.0227, 0.9773, 0.02273, 0.9773, 0.0227, 0.9773, 0.02267, 0.9773, 0.02267, 0.9773, 0.0227, 0.9773, 0.0227, 0.9773, 0.02267, 0.9773, 0.02267, 0.9773, 0.0227, 0.9773, 0.02273, 0.9773, 0.0227, 0.9773, 0.0227, 0.9773, 0.02273, 0.9773, 0.02267, 0.9773, 0.02264, 0.9773, 0.02265, 0.9773, 0.02267, 0.9773, 0.02261, 0.9773, 0.02264, 0.9773, 0.02265, 0.9773, 0.02264, 0.9773, 0.02267, 0.9773, 0.02267, 0.9773, 0.02265, 0.9773, 0.02264, 0.9773, 0.02267, 0.9773, 0.02264, 0.9773, 0.02264, 0.9773, 0.02267, 0.9773, 0.02264, 0.9773, 0.02261, 0.9773, 0.02261, 0.9773, 0.02264, 0.9773, 0.02264, 0.9773, 0.02261, 0.9773, 0.02261, 0.9773, 0.02264, 0.9773, 0.02267, 0.9773, 0.02264, 0.9773, 0.02264, 0.9773, 0.02267, 0.9773, 0.02254, 0.9773, 0.02251, 0.9773, 0.02251, 0.9773, 0.02254, 0.9773, 0.02251, 0.9773, 0.02248, 0.9773, 0.02248, 0.9773, 0.02251, 0.9773, 0.02251, 0.9773, 0.02248, 0.9773, 0.02248, 0.9773, 0.02252, 0.9773, 0.02254, 0.9773, 0.02251, 0.9773, 0.02252, 0.9773, 0.02254, 0.9773, 0.02273, 0.9773, 0.0227, 0.9773, 0.0227, 0.9773, 0.02274, 0.9773, 0.0227, 0.9773, 0.02267, 0.9773, 0.02267, 0.9773, 0.0227, 0.9773, 0.0227, 0.9773, 0.02267, 0.9773, 0.02267, 0.9773, 0.02271, 0.9773, 0.02274, 0.9773, 0.0227, 0.9773, 0.02271, 0.9773, 0.02273, 0.9773, 0.02261, 0.9773, 0.02258, 0.9773, 0.02258, 0.9773, 0.02261, 0.9773, 0.02258, 0.9773, 0.02254, 0.9773, 0.02254, 0.9773, 0.02258, 0.9773, 0.02258, 0.9773, 0.02254, 0.9773, 0.02254, 0.9773, 0.02258, 0.9773, 0.02261, 0.9773, 0.02258, 0.9773, 0.02258, 0.9773, 0.02261, 0.9773, 0.02248, 0.9773, 0.02245, 0.9773, 0.02245, 0.9773, 0.02248, 0.9773, 0.02245, 0.9773, 0.02242, 0.9773, 0.02242, 0.9773, 0.02245, 0.9773, 0.02245, 0.9773, 0.02242, 0.9773, 0.02242, 0.9773, 0.02245, 0.9773, 0.02248, 0.9773, 0.02245, 0.9773, 0.02245, 0.9773, 0.02248, 0.9773, 0.02254, 0.9773, 0.02251, 0.9773, 0.02251, 0.9773, 0.02254, 0.9773, 0.02251, 0.9773, 0.02248, 0.9773, 0.02248, 0.9773, 0.02251, 0.9773, 0.02251, 0.9773, 0.02248, 0.9773, 0.02248, 0.9773, 0.02251, 0.9773, 0.02254, 0.9773, 0.02251, 0.9773, 0.02251, 0.9773, 0.02254, 0.9773, 0.02254, 0.9773, 0.02252, 0.9773, 0.02252, 0.9773, 0.02254, 0.9773, 0.02248, 0.9773, 0.02251, 0.9773, 0.02252, 0.9773, 0.02252, 0.9773, 0.02254, 0.9773, 0.02254, 0.9773, 0.02252, 0.9773, 0.02251, 0.9773, 0.02273, 0.9773, 0.02271, 0.9773, 0.02271, 0.9773, 0.02273, 0.9773, 0.02267, 0.9773, 0.0227, 0.9773, 0.02271, 0.9773, 0.02271, 0.9773, 0.02273, 0.9773, 0.02273, 0.9773, 0.02271, 0.9773, 0.0227, 0.9773, 0.02261, 0.9773, 0.02258, 0.9773, 0.02259, 0.9773, 0.02261, 0.9773, 0.02254, 0.9773, 0.02258, 0.9773, 0.02259, 0.9773, 0.02258, 0.9773, 0.02261, 0.9773, 0.02261, 0.9773, 0.02259, 0.9773, 0.02258, 0.9773, 0.02248, 0.9773, 0.02245, 0.9773, 0.02246, 0.9773, 0.02248, 0.9773, 0.02242, 0.9773, 0.02245, 0.9773, 0.02246, 0.9773, 0.02245, 0.9773, 0.02248, 0.9773, 0.02248, 0.9773, 0.02246, 0.9773, 0.02245, 0.9773, 0.0228, 0.9773, 0.02277, 0.9773, 0.02278, 0.9773, 0.0228, 0.9773, 0.02273, 0.9773, 0.02277, 0.9773, 0.02278, 0.9773, 0.02277, 0.9773, 0.0228, 0.9773, 0.0228, 0.9773, 0.02278, 0.9773, 0.02277, 0.9773, 0.02267, 0.9773, 0.02268, 0.9773, 0.02267, 0.9773, 0.02266, 0.9773, 0.02268, 0.9773, 0.02267, 0.9773, 0.02266, 0.9773, 0.02267, 0.9773, 0.02267, 0.9773, 0.02266, 0.9773, 0.02266, 0.9773, 0.02267, 0.9773, 0.02266, 0.9773, 0.02267, 0.9773, 0.02267, 0.9773, 0.02267, 0.9773, 0.02273, 0.9773, 0.02273, 0.9773, 0.02274, 0.9773, 0.02274, 0.9773, 0.02273, 0.9773, 0.02273, 0.9773, 0.02274, 0.9773, 0.02274, 0.9773, 0.02274, 0.9773, 0.02274, 0.9773, 0.02274, 0.9773, 0.02274, 0.9773, 0.02274, 0.9773, 0.02274, 0.9773, 0.02274, 0.9773, 0.02273, 0.9773, 0.02248, 0.9773, 0.02245, 0.9773, 0.02245, 0.9773, 0.02248, 0.9773, 0.02245, 0.9773, 0.02242, 0.9773, 0.02243, 0.9773, 0.02245, 0.9773, 0.02245, 0.9773, 0.02243, 0.9773, 0.02242, 0.9773, 0.02245, 0.9773, 0.02248, 0.9773, 0.02245, 0.9773, 0.02245, 0.9773, 0.02248, 0.9773, 0.02261, 0.9773, 0.02258, 0.9773, 0.02258, 0.9773, 0.0226, 0.9773, 0.02258, 0.9773, 0.02254, 0.9773, 0.02254, 0.9773, 0.02258, 0.9773, 0.02258, 0.9773, 0.02254, 0.9773, 0.02254, 0.9773, 0.02258, 0.9773, 0.0226, 0.9773, 0.02258, 0.9773, 0.02258, 0.9773, 0.02261, 0.9773, 0.02273, 0.9773, 0.0227, 0.9773, 0.0227, 0.9773, 0.02273, 0.9773, 0.0227, 0.9773, 0.02267, 0.9773, 0.02268, 0.9773, 0.0227, 0.9773, 0.0227, 0.9773, 0.02268, 0.9773, 0.02267, 0.9773, 0.0227, 0.9773, 0.02273, 0.9773, 0.0227, 0.9773, 0.0227, 0.9773, 0.02273, 0.9773, 0.02262, 0.9773, 0.02264, 0.9773, 0.02263, 0.9773, 0.02262, 0.9773, 0.02267, 0.9773, 0.02264, 0.9773, 0.02263, 0.9773, 0.02264, 0.9773, 0.02261, 0.9773, 0.02262, 0.9773, 0.02263, 0.9773, 0.02264, 0.9773, 0.02267, 0.9773, 0.02264, 0.9773, 0.02264, 0.9773, 0.02266, 0.9773, 0.02264, 0.9773, 0.02261, 0.9773, 0.02262, 0.9773, 0.02264, 0.9773, 0.02264, 0.9773, 0.02262, 0.9773, 0.02261, 0.9773, 0.02264, 0.9773, 0.02266, 0.9773, 0.02264, 0.9773, 0.02264, 0.9773, 0.02266, 0.9773, 0.02261, 0.9773, 0.02264, 0.9773, 0.02264, 0.9773, 0.02262, 0.9773, 0.02264, 0.9773, 0.02267, 0.9773, 0.02266, 0.9773, 0.02264, 0.9773, 0.02264, 0.9773, 0.02266, 0.9773, 0.02267, 0.9773, 0.02264, 0.9773, 0.02262, 0.9773, 0.02264, 0.9773, 0.02264, 0.9773, 0.02262, 0.9773, 0.02261, 0.9773, 0.0226, 0.9773, 0.02261, 0.9773, 0.02262, 0.9773, 0.0226, 0.9773, 0.02261, 0.9773, 0.02262, 0.9773, 0.02261, 0.9773, 0.02261, 0.9773, 0.02262, 0.9773, 0.02262, 0.9773, 0.02261, 0.9773, 0.02262, 0.9773, 0.02261, 0.9773, 0.02261, 0.9773, 0.02261, 0.9773, 0.0228, 0.9773, 0.02277, 0.9773, 0.02277, 0.9773, 0.0228, 0.9773, 0.02277, 0.9773, 0.02273, 0.9773, 0.02274, 0.9773, 0.02277, 0.9773, 0.02277, 0.9773, 0.02274, 0.9773, 0.02273, 0.9773, 0.02277, 0.9773, 0.0228, 0.9773, 0.02277, 0.9773, 0.02277, 0.9773, 0.0228, 0.9773, 0.02261, 0.9773, 0.02261, 0.9773, 0.02261, 0.9773, 0.02261, 0.9773, 0.02262, 0.9773, 0.02262, 0.9773, 0.02261, 0.9773, 0.02261, 0.9773, 0.02261, 0.9773, 0.02261, 0.9773, 0.02261, 0.9773, 0.02262, 0.9773, 0.02267, 0.9773, 0.02267, 0.9773, 0.02267, 0.9773, 0.02267, 0.9773, 0.02266, 0.9773, 0.02266, 0.9773, 0.02267, 0.9773, 0.02267, 0.9773, 0.02267, 0.9773, 0.02267, 0.9773, 0.02267, 0.9773, 0.02266, 0.9773, 0.02266, 0.9773, 0.02264, 0.9773, 0.02265, 0.9773, 0.02266, 0.9773, 0.02261, 0.9773, 0.02264, 0.9773, 0.02265, 0.9773, 0.02264, 0.9773, 0.02267, 0.9773, 0.02266, 0.9773, 0.02265, 0.9773, 0.02264, 0.9773, 0.02273, 0.9773, 0.02274, 0.9773, 0.02274, 0.9773, 0.02273, 0.9773, 0.02274, 0.9773, 0.02274, 0.9773, 0.02274, 0.9773, 0.02274, 0.9773, 0.02273, 0.9773, 0.02273, 0.9773, 0.02274, 0.9773, 0.02274, 0.9773, 0.02273, 0.9773, 0.02277, 0.9773, 0.02277, 0.9773, 0.02274, 0.9773, 0.02277, 0.9773, 0.0228, 0.9773, 0.0228, 0.9773, 0.02277, 0.9773, 0.02277, 0.9773, 0.0228, 0.9773, 0.0228, 0.9773, 0.02276, 0.9773, 0.02274, 0.9773, 0.02277, 0.9773, 0.02276, 0.9773, 0.02274, 0.9773, 0.02242, 0.9773, 0.02243, 0.9773, 0.02242, 0.9773, 0.02242, 0.9773, 0.02243, 0.9773, 0.02242, 0.9773, 0.02242, 0.9773, 0.02242, 0.9773, 0.02242, 0.9773, 0.02242, 0.9773, 0.02242, 0.9773, 0.02242, 0.9773, 0.02242, 0.9773, 0.02242, 0.9773, 0.02242, 0.9773, 0.02242, 0.9773, 0.02274, 0.9773, 0.02276, 0.9773, 0.02276, 0.9773, 0.02274, 0.9773, 0.0228, 0.9773, 0.02277, 0.9773, 0.02276, 0.9773, 0.02276, 0.9773, 0.02273, 0.9773, 0.02274, 0.9773, 0.02276, 0.9773, 0.02277, 0.9773, 0.02242, 0.9773, 0.02242, 0.9773, 0.02242, 0.9773, 0.02242, 0.9773, 0.02242, 0.9773, 0.02242, 0.9773, 0.02242, 0.9773, 0.02242, 0.9773, 0.02242, 0.9773, 0.02242, 0.9773, 0.02242, 0.9773, 0.02242, 0.9773, 0.0228, 0.9773, 0.02277, 0.9773, 0.02278, 0.9773, 0.0228, 0.9773, 0.02273, 0.9773, 0.02277, 0.9773, 0.02278, 0.9773, 0.02277, 0.9773, 0.0228, 0.9773, 0.0228, 0.9773, 0.02278, 0.9773, 0.02277, 0.9773, 0.2446, 0.96, 0.2445, 0.9599, 0.2447, 0.9599, 0.2444, 0.9598, 0.2444, 0.9599, 0.2443, 0.9598, 0.2434, 0.96, 0.2434, 0.96, 0.2434, 0.9599, 0.2434, 0.9599, 0.2434, 0.9599, 0.2434, 0.96, 0.2437, 0.96, 0.2438, 0.96, 0.2437, 0.96, 0.2438, 0.9599, 0.2438, 0.9599, 0.2438, 0.96, 0.2438, 0.9599, 0.2439, 0.9599, 0.2441, 0.9599, 0.244, 0.96, 0.244, 0.96, 0.244, 0.96, 0.244, 0.96, 0.2444, 0.9598, 0.2443, 0.9598, 0.2444, 0.9597, 0.2447, 0.9598, 0.2446, 0.9598, 0.2447, 0.9597, 0.2438, 0.9597, 0.2439, 0.9598, 0.2438, 0.9598, 0.2438, 0.9598, 0.2438, 0.9597, 0.2442, 0.9598, 0.244, 0.9598, 0.2441, 0.9597, 0.2444, 0.9598, 0.2444, 0.9597, 0.2445, 0.9597, 0.2448, 0.9597, 0.2447, 0.9598, 0.2447, 0.9597, 0.2438, 0.9597, 0.2439, 0.9597, 0.2439, 0.9598, 0.2442, 0.9598, 0.2441, 0.9597, 0.2442, 0.9597, 0.2446, 0.9595, 0.2444, 0.9595, 0.2445, 0.9594, 0.2448, 0.9594, 0.2449, 0.9595, 0.2447, 0.9595, 0.2436, 0.9595, 0.2436, 0.9595, 0.2436, 0.9594, 0.2437, 0.9595, 0.2437, 0.9595, 0.244, 0.9595, 0.2439, 0.9595, 0.2439, 0.9594, 0.2443, 0.9595, 0.2442, 0.9595, 0.2442, 0.9594, 0.2442, 0.9594, 0.2441, 0.9594, 0.2442, 0.9593, 0.2442, 0.9594, 0.2442, 0.9595, 0.2441, 0.9594, 0.2442, 0.9595, 0.244, 0.9595, 0.2441, 0.9594, 0.2439, 0.9594, 0.2438, 0.9594, 0.2439, 0.9593, 0.2439, 0.9594, 0.2439, 0.9595, 0.2438, 0.9594, 0.2437, 0.9595, 0.2438, 0.9594, 0.2439, 0.9595, 0.2436, 0.9594, 0.2435, 0.9594, 0.2436, 0.9593, 0.2435, 0.9594, 0.2436, 0.9594, 0.2436, 0.9595, 0.2436, 0.9595, 0.2435, 0.9594, 0.2436, 0.9595, 0.2435, 0.9595, 0.2434, 0.9595, 0.2448, 0.9594, 0.2447, 0.9594, 0.2447, 0.9593, 0.2448, 0.9594, 0.2447, 0.9595, 0.2447, 0.9594, 0.2447, 0.9595, 0.2446, 0.9595, 0.2447, 0.9594, 0.2445, 0.9594, 0.2444, 0.9594, 0.2444, 0.9593, 0.2445, 0.9594, 0.2444, 0.9595, 0.2444, 0.9594, 0.2444, 0.9595, 0.2443, 0.9595, 0.2444, 0.9594, 0.2442, 0.9597, 0.2442, 0.9595, 0.2443, 0.9595, 0.2442, 0.9597, 0.2441, 0.9597, 0.2442, 0.9595, 0.2441, 0.9597, 0.244, 0.9595, 0.2442, 0.9595, 0.2439, 0.9597, 0.2439, 0.9595, 0.244, 0.9595, 0.2439, 0.9595, 0.2439, 0.9597, 0.2438, 0.9597, 0.2437, 0.9596, 0.2437, 0.9595, 0.2439, 0.9595, 0.2438, 0.9597, 0.2438, 0.9596, 0.2437, 0.9596, 0.2437, 0.9595, 0.2437, 0.9595, 0.2437, 0.9595, 0.2434, 0.9595, 0.2435, 0.9595, 0.2434, 0.9596, 0.2449, 0.9595, 0.2448, 0.9597, 0.2447, 0.9595, 0.2447, 0.9595, 0.2448, 0.9597, 0.2447, 0.9597, 0.2447, 0.9597, 0.2446, 0.9595, 0.2447, 0.9595, 0.2445, 0.9597, 0.2444, 0.9595, 0.2446, 0.9595, 0.2445, 0.9597, 0.2444, 0.9597, 0.2444, 0.9595, 0.2444, 0.9597, 0.2443, 0.9595, 0.2444, 0.9595, 0.2441, 0.9597, 0.2439, 0.9597, 0.244, 0.9595, 0.2441, 0.9597, 0.244, 0.9598, 0.2439, 0.9597, 0.244, 0.9598, 0.2439, 0.9598, 0.2439, 0.9597, 0.2437, 0.9596, 0.2437, 0.9595, 0.2437, 0.9595, 0.2438, 0.9596, 0.2438, 0.9597, 0.2438, 0.9597, 0.2438, 0.9597, 0.2438, 0.9597, 0.2438, 0.9597, 0.2438, 0.9597, 0.2434, 0.9597, 0.2434, 0.9597, 0.2434, 0.9595, 0.2434, 0.9596, 0.2434, 0.9596, 0.2434, 0.9596, 0.2434, 0.9598, 0.2434, 0.9598, 0.2434, 0.9597, 0.2434, 0.9597, 0.2434, 0.9598, 0.2433, 0.9598, 0.2434, 0.9597, 0.2434, 0.9598, 0.2434, 0.9598, 0.2447, 0.9597, 0.2445, 0.9597, 0.2446, 0.9595, 0.2447, 0.9597, 0.2446, 0.9598, 0.2445, 0.9597, 0.2446, 0.9598, 0.2444, 0.9598, 0.2445, 0.9597, 0.2444, 0.9597, 0.2442, 0.9597, 0.2443, 0.9595, 0.2444, 0.9597, 0.2443, 0.9598, 0.2442, 0.9597, 0.2443, 0.9598, 0.2442, 0.9598, 0.2442, 0.9597, 0.2441, 0.9599, 0.244, 0.9598, 0.2442, 0.9598, 0.244, 0.9598, 0.2441, 0.9599, 0.2439, 0.9599, 0.2439, 0.9598, 0.244, 0.9598, 0.2439, 0.9599, 0.2438, 0.9598, 0.2438, 0.9598, 0.2438, 0.9598, 0.2439, 0.9598, 0.2438, 0.9599, 0.2438, 0.9599, 0.2438, 0.9598, 0.2438, 0.9598, 0.2438, 0.9599, 0.2438, 0.9599, 0.2438, 0.9599, 0.2434, 0.9599, 0.2434, 0.9599, 0.2434, 0.9599, 0.2434, 0.9599, 0.2434, 0.9599, 0.2433, 0.9598, 0.2434, 0.9598, 0.2434, 0.9598, 0.2434, 0.9599, 0.2443, 0.9598, 0.2442, 0.9599, 0.2442, 0.9598, 0.2443, 0.9598, 0.2444, 0.9599, 0.2442, 0.9599, 0.2444, 0.9599, 0.2443, 0.96, 0.2442, 0.9599, 0.2447, 0.9598, 0.2447, 0.9599, 0.2446, 0.9598, 0.2447, 0.9599, 0.2445, 0.9599, 0.2446, 0.9598, 0.2445, 0.9599, 0.2444, 0.9598, 0.2446, 0.9598, 0.2446, 0.9599, 0.2446, 0.9599, 0.2447, 0.9599, 0.2446, 0.96, 0.2446, 0.96, 0.2446, 0.96, 0.2446, 0.9599, 0.2435, 0.9599, 0.2434, 0.96, 0.2434, 0.9599, 0.2438, 0.9599, 0.2437, 0.96, 0.2436, 0.9599, 0.244, 0.96, 0.244, 0.96, 0.244, 0.96, 0.2439, 0.9599, 0.244, 0.9599, 0.244, 0.9599, 0.244, 0.96, 0.2447, 0.9597, 0.2447, 0.9598, 0.2446, 0.9598, 0.2436, 0.9598, 0.2434, 0.9598, 0.2435, 0.9597, 0.2439, 0.9598, 0.2437, 0.9598, 0.2438, 0.9597, 0.2441, 0.9597, 0.2441, 0.9598, 0.2441, 0.9598, 0.244, 0.9598, 0.2444, 0.9597, 0.2444, 0.9597, 0.2444, 0.9597, 0.2445, 0.9597, 0.2445, 0.9597, 0.2445, 0.9597, 0.2447, 0.9598, 0.2447, 0.9597, 0.2448, 0.9597, 0.2436, 0.9598, 0.2435, 0.9597, 0.2436, 0.9597, 0.2439, 0.9598, 0.2438, 0.9597, 0.2439, 0.9597, 0.2441, 0.9598, 0.2441, 0.9597, 0.2442, 0.9597, 0.2442, 0.9597, 0.2442, 0.9597, 0.2442, 0.9597, 0.2442, 0.9597, 0.2442, 0.9597, 0.2445, 0.9594, 0.2446, 0.9595, 0.2444, 0.9595, 0.2449, 0.9595, 0.2447, 0.9595, 0.2448, 0.9594, 0.2437, 0.9595, 0.2436, 0.9595, 0.2436, 0.9594, 0.244, 0.9595, 0.2439, 0.9595, 0.2439, 0.9594, 0.2442, 0.9595, 0.2442, 0.9595, 0.2442, 0.9595, 0.2442, 0.9594, 0.2443, 0.9595, 0.2442, 0.9595, 0.2442, 0.9595, 0.2442, 0.9594, 0.2441, 0.9594, 0.2442, 0.9593, 0.2441, 0.9594, 0.2442, 0.9594, 0.2442, 0.9595, 0.2442, 0.9595, 0.244, 0.9595, 0.2441, 0.9594, 0.2439, 0.9594, 0.2438, 0.9594, 0.2439, 0.9593, 0.2439, 0.9594, 0.2439, 0.9595, 0.2438, 0.9594, 0.2439, 0.9595, 0.2437, 0.9595, 0.2438, 0.9594, 0.2436, 0.9594, 0.2435, 0.9594, 0.2436, 0.9593, 0.2436, 0.9594, 0.2436, 0.9595, 0.2435, 0.9594, 0.2436, 0.9595, 0.2434, 0.9595, 0.2435, 0.9594, 0.2448, 0.9594, 0.2447, 0.9594, 0.2447, 0.9593, 0.2448, 0.9594, 0.2447, 0.9595, 0.2447, 0.9594, 0.2447, 0.9595, 0.2446, 0.9595, 0.2447, 0.9594, 0.2445, 0.9594, 0.2444, 0.9594, 0.2444, 0.9593, 0.2444, 0.9594, 0.2445, 0.9594, 0.2444, 0.9595, 0.2444, 0.9595, 0.2443, 0.9595, 0.2444, 0.9594, 0.2444, 0.9595, 0.2444, 0.9595, 0.2444, 0.9595, 0.2444, 0.9595, 0.2444, 0.9595, 0.2442, 0.9596, 0.2442, 0.9596, 0.2442, 0.9595, 0.2442, 0.9595, 0.2442, 0.9595, 0.2442, 0.9596, 0.2442, 0.9596, 0.2442, 0.9596, 0.2442, 0.9597, 0.2441, 0.9597, 0.244, 0.9595, 0.2442, 0.9595, 0.2441, 0.9597, 0.2439, 0.9597, 0.2439, 0.9595, 0.244, 0.9595, 0.2439, 0.9597, 0.2438, 0.9597, 0.2439, 0.9595, 0.2438, 0.9597, 0.2437, 0.9595, 0.2439, 0.9595, 0.2436, 0.9597, 0.2436, 0.9595, 0.2437, 0.9595, 0.2436, 0.9597, 0.2435, 0.9597, 0.2436, 0.9595, 0.2435, 0.9597, 0.2434, 0.9595, 0.2436, 0.9595, 0.2448, 0.9597, 0.2447, 0.9595, 0.2449, 0.9595, 0.2448, 0.9597, 0.2447, 0.9597, 0.2447, 0.9595, 0.2447, 0.9597, 0.2446, 0.9595, 0.2447, 0.9595, 0.2446, 0.9595, 0.2445, 0.9597, 0.2444, 0.9595, 0.2444, 0.9596, 0.2444, 0.9595, 0.2444, 0.9595, 0.2445, 0.9597, 0.2444, 0.9597, 0.2444, 0.9595, 0.2444, 0.9595, 0.2444, 0.9595, 0.2441, 0.9597, 0.2439, 0.9597, 0.244, 0.9595, 0.2441, 0.9597, 0.244, 0.9598, 0.2439, 0.9597, 0.244, 0.9598, 0.2439, 0.9598, 0.2439, 0.9597, 0.2438, 0.9597, 0.2436, 0.9597, 0.2437, 0.9595, 0.2438, 0.9597, 0.2437, 0.9598, 0.2436, 0.9597, 0.2437, 0.9598, 0.2436, 0.9598, 0.2436, 0.9597, 0.2435, 0.9597, 0.2434, 0.9597, 0.2434, 0.9595, 0.2435, 0.9597, 0.2434, 0.9598, 0.2434, 0.9597, 0.2434, 0.9598, 0.2433, 0.9598, 0.2434, 0.9597, 0.2447, 0.9597, 0.2445, 0.9597, 0.2446, 0.9595, 0.2447, 0.9597, 0.2446, 0.9598, 0.2445, 0.9597, 0.2445, 0.9597, 0.2446, 0.9598, 0.2446, 0.9598, 0.2445, 0.9597, 0.2445, 0.9597, 0.2445, 0.9597, 0.2442, 0.9597, 0.2442, 0.9597, 0.2442, 0.9597, 0.244, 0.9598, 0.2441, 0.9598, 0.2441, 0.9598, 0.2441, 0.9598, 0.2441, 0.9598, 0.244, 0.9598, 0.2439, 0.9599, 0.244, 0.9598, 0.244, 0.9598, 0.244, 0.9599, 0.244, 0.9599, 0.2439, 0.9598, 0.244, 0.9598, 0.2439, 0.9599, 0.2438, 0.9599, 0.2437, 0.9598, 0.2439, 0.9598, 0.2437, 0.9598, 0.2438, 0.9599, 0.2436, 0.9599, 0.2436, 0.9599, 0.2436, 0.9598, 0.2437, 0.9598, 0.2435, 0.9599, 0.2434, 0.9598, 0.2436, 0.9598, 0.2435, 0.9599, 0.2434, 0.9599, 0.2434, 0.9598, 0.2434, 0.9598, 0.2434, 0.9599, 0.2433, 0.9598, 0.2443, 0.96, 0.2443, 0.96, 0.2443, 0.96, 0.2447, 0.9598, 0.2447, 0.9599, 0.2446, 0.9598, 0.2446, 0.9598, 0.2446, 0.9598, 0.2446, 0.9598, 0.2447, 0.9599, 0.2446, 0.9599, 0.2446, 0.9599, 0.2446, 0.9598, 0.2446, 0.9598, 0.2446, 0.9598, 0.2446, 0.9598, 0.2446, 0.96, 0.2445, 0.9599, 0.2447, 0.9599, 0.2444, 0.9598, 0.2444, 0.9599, 0.2443, 0.9598, 0.2434, 0.96, 0.2434, 0.9599, 0.2435, 0.9599, 0.2437, 0.96, 0.2436, 0.9599, 0.2438, 0.9599, 0.244, 0.96, 0.2439, 0.9599, 0.2441, 0.9599, 0.2444, 0.9598, 0.2443, 0.9598, 0.2444, 0.9597, 0.2447, 0.9597, 0.2447, 0.9598, 0.2446, 0.9598, 0.2434, 0.9598, 0.2435, 0.9598, 0.2434, 0.9598, 0.2438, 0.9597, 0.2439, 0.9598, 0.2437, 0.9598, 0.2438, 0.9598, 0.2441, 0.9597, 0.2442, 0.9598, 0.244, 0.9598, 0.2444, 0.9598, 0.2444, 0.9597, 0.2445, 0.9597, 0.2447, 0.9597, 0.2448, 0.9597, 0.2447, 0.9598, 0.2447, 0.9597, 0.2447, 0.9597, 0.2439, 0.9597, 0.2439, 0.9597, 0.2439, 0.9598, 0.2438, 0.9597, 0.2439, 0.9597, 0.2442, 0.9598, 0.2441, 0.9597, 0.2442, 0.9597, 0.2446, 0.9595, 0.2446, 0.9595, 0.2445, 0.9595, 0.2445, 0.9595, 0.2445, 0.9595, 0.2441, 0.9595, 0.2441, 0.9595, 0.2441, 0.9595, 0.2441, 0.9595, 0.2446, 0.9595, 0.2446, 0.9595, 0.2446, 0.9595, 0.2446, 0.9595, 0.2442, 0.9596, 0.2442, 0.9596, 0.2442, 0.9597, 0.2442, 0.9596, 0.2442, 0.9596, 0.2442, 0.9597, 0.2441, 0.9597, 0.2441, 0.9596, 0.2442, 0.9596, 0.2442, 0.9596, 0.2441, 0.9596, 0.2441, 0.9597, 0.244, 0.9596, 0.2441, 0.9595, 0.2441, 0.9595, 0.2439, 0.9597, 0.2439, 0.9597, 0.2439, 0.9597, 0.2439, 0.9597, 0.2439, 0.9597, 0.2439, 0.9597, 0.2447, 0.9597, 0.2447, 0.9596, 0.2447, 0.9597, 0.2447, 0.9597, 0.2447, 0.9597, 0.2446, 0.9595, 0.2446, 0.9595, 0.2447, 0.9596, 0.2445, 0.9595, 0.2446, 0.9595, 0.2445, 0.9597, 0.2445, 0.9596, 0.2445, 0.9596, 0.2445, 0.9597, 0.2444, 0.9597, 0.2444, 0.9596, 0.2444, 0.9596, 0.2444, 0.9596, 0.2444, 0.9597, 0.2443, 0.9596, 0.2444, 0.9596, 0.2441, 0.9597, 0.2439, 0.9597, 0.2439, 0.9597, 0.244, 0.9596, 0.244, 0.9596, 0.244, 0.9596, 0.2439, 0.9597, 0.2441, 0.9597, 0.244, 0.9598, 0.2439, 0.9597, 0.244, 0.9598, 0.2439, 0.9598, 0.2434, 0.9598, 0.2434, 0.9598, 0.2434, 0.9597, 0.2434, 0.9598, 0.2434, 0.9597, 0.2434, 0.9598, 0.2433, 0.9598, 0.2433, 0.9597, 0.2446, 0.9595, 0.2447, 0.9597, 0.2445, 0.9597, 0.2447, 0.9597, 0.2446, 0.9598, 0.2445, 0.9597, 0.2445, 0.9597, 0.2446, 0.9598, 0.2444, 0.9598, 0.2443, 0.9596, 0.2444, 0.9597, 0.2442, 0.9597, 0.2442, 0.9596, 0.2443, 0.9596, 0.2443, 0.9596, 0.2444, 0.9597, 0.2443, 0.9598, 0.2442, 0.9597, 0.2443, 0.9598, 0.2442, 0.9598, 0.2442, 0.9597, 0.244, 0.9598, 0.2442, 0.9598, 0.2441, 0.9599, 0.244, 0.9598, 0.2441, 0.9599, 0.2439, 0.9599, 0.2439, 0.9598, 0.244, 0.9598, 0.2439, 0.9599, 0.2439, 0.9598, 0.2438, 0.9599, 0.2437, 0.9598, 0.2437, 0.9598, 0.2438, 0.9599, 0.2436, 0.9599, 0.2437, 0.9598, 0.2437, 0.9598, 0.2437, 0.9598, 0.2436, 0.9599, 0.2436, 0.9598, 0.2436, 0.9598, 0.2437, 0.9598, 0.2435, 0.9599, 0.2434, 0.9598, 0.2435, 0.9598, 0.2435, 0.9598, 0.2435, 0.9599, 0.2434, 0.9599, 0.2434, 0.9598, 0.2434, 0.9598, 0.2434, 0.9599, 0.2433, 0.9598, 0.2443, 0.9598, 0.2442, 0.9599, 0.2442, 0.9598, 0.2443, 0.9598, 0.2444, 0.9599, 0.2442, 0.9599, 0.2444, 0.9599, 0.2443, 0.96, 0.2442, 0.9599, 0.2447, 0.9598, 0.2447, 0.9599, 0.2446, 0.9598, 0.2447, 0.9599, 0.2445, 0.9599, 0.2446, 0.9598, 0.2445, 0.9599, 0.2444, 0.9598, 0.2446, 0.9598])
_ca = me_cylinder.color_attributes.new('Color', 'BYTE_COLOR', 'POINT')
_ca.data.foreach_set('color', [0.2346, 0.08022, 0.0, 1.0, 0.2346, 0.08022, 0.0, 1.0, 0.2346, 0.08022, 0.0, 1.0, 0.2346, 0.08022, 0.0, 1.0, 0.2346, 0.08022, 0.0, 1.0, 0.2346, 0.08022, 0.0, 1.0, 0.2346, 0.08022, 0.0, 1.0, 0.2346, 0.08022, 0.0, 1.0, 0.2346, 0.08022, 0.0, 1.0, 0.2346, 0.08022, 0.0, 1.0, 0.2346, 0.08022, 0.0, 1.0, 0.2346, 0.08022, 0.0, 1.0, 0.2346, 0.08022, 0.0, 1.0, 0.2346, 0.08022, 0.0, 1.0, 0.2346, 0.08022, 0.0, 1.0, 0.2346, 0.08022, 0.0, 1.0, 0.2346, 0.08022, 0.0, 1.0, 0.2346, 0.08022, 0.0, 1.0, 0.2346, 0.08022, 0.0, 1.0, 0.2346, 0.08022, 0.0, 1.0, 0.2346, 0.08022, 0.0, 1.0, 0.2346, 0.08022, 0.0, 1.0, 0.2346, 0.08022, 0.0, 1.0, 0.2346, 0.08022, 0.0, 1.0, 0.2346, 0.08022, 0.0, 1.0, 0.2346, 0.08022, 0.0, 1.0, 0.2346, 0.08022, 0.0, 1.0, 0.2346, 0.08022, 0.0, 1.0, 0.2346, 0.08022, 0.0, 1.0, 0.2346, 0.08022, 0.0, 1.0, 0.2346, 0.08022, 0.0, 1.0, 0.2346, 0.08022, 0.0, 1.0, 0.2346, 0.08022, 0.0, 1.0, 0.2346, 0.08022, 0.0, 1.0, 0.2346, 0.08022, 0.0, 1.0, 0.2346, 0.08022, 0.0, 1.0, 0.2346, 0.08022, 0.0, 1.0, 0.2346, 0.08022, 0.0, 1.0, 0.2346, 0.08022, 0.0, 1.0, 0.2346, 0.08022, 0.0, 1.0, 0.2346, 0.08022, 0.0, 1.0, 0.2346, 0.08022, 0.0, 1.0, 0.2346, 0.08022, 0.0, 1.0, 0.2346, 0.08022, 0.0, 1.0, 0.2346, 0.08022, 0.0, 1.0, 0.2346, 0.08022, 0.0, 1.0, 0.2346, 0.08022, 0.0, 1.0, 0.2346, 0.08022, 0.0, 1.0, 0.2346, 0.08022, 0.0, 1.0, 0.2346, 0.08022, 0.0, 1.0, 0.2346, 0.08022, 0.0, 1.0, 0.2346, 0.08022, 0.0, 1.0, 0.2346, 0.08022, 0.0, 1.0, 0.2346, 0.08022, 0.0, 1.0, 0.2346, 0.08022, 0.0, 1.0, 0.2346, 0.08022, 0.0, 1.0, 0.2346, 0.08022, 0.0, 1.0, 0.2346, 0.08022, 0.0, 1.0, 0.2346, 0.08022, 0.0, 1.0, 0.2346, 0.08022, 0.0, 1.0, 0.2346, 0.08022, 0.0, 1.0, 0.2346, 0.08022, 0.0, 1.0, 0.2346, 0.08022, 0.0, 1.0, 0.2346, 0.08022, 0.0, 1.0, 0.2346, 0.08022, 0.0, 1.0, 0.2346, 0.08022, 0.0, 1.0, 0.2346, 0.08022, 0.0, 1.0, 0.2346, 0.08022, 0.0, 1.0, 0.2346, 0.08022, 0.0, 1.0, 0.2346, 0.08022, 0.0, 1.0, 0.2346, 0.08022, 0.0, 1.0, 0.2346, 0.08022, 0.0, 1.0, 0.2346, 0.08022, 0.0, 1.0, 0.2346, 0.08022, 0.0, 1.0, 0.2346, 0.08022, 0.0, 1.0, 0.2346, 0.08022, 0.0, 1.0, 0.2346, 0.08022, 0.0, 1.0, 0.2346, 0.08022, 0.0, 1.0, 0.2346, 0.08022, 0.0, 1.0, 0.2346, 0.08022, 0.0, 1.0, 0.2346, 0.08022, 0.0, 1.0, 0.2346, 0.08022, 0.0, 1.0, 0.2346, 0.08022, 0.0, 1.0, 0.2346, 0.08022, 0.0, 1.0, 0.2346, 0.08022, 0.0, 1.0, 0.2346, 0.08022, 0.0, 1.0, 0.2346, 0.08022, 0.0, 1.0, 0.2346, 0.08022, 0.0, 1.0, 0.2346, 0.08022, 0.0, 1.0, 0.2346, 0.08022, 0.0, 1.0, 0.2346, 0.08022, 0.0, 1.0, 0.2346, 0.08022, 0.0, 1.0, 0.2346, 0.08022, 0.0, 1.0, 0.2346, 0.08022, 0.0, 1.0, 0.2346, 0.08022, 0.0, 1.0, 0.2346, 0.08022, 0.0, 1.0, 0.2346, 0.08022, 0.0, 1.0, 0.2346, 0.08022, 0.0, 1.0, 0.2346, 0.08022, 0.0, 1.0, 0.2346, 0.08022, 0.0, 1.0, 0.2346, 0.08022, 0.0, 1.0, 0.2346, 0.08022, 0.0, 1.0, 0.2346, 0.08022, 0.0, 1.0, 0.2346, 0.08022, 0.0, 1.0, 0.2346, 0.08022, 0.0, 1.0, 0.2346, 0.08022, 0.0, 1.0, 0.2346, 0.08022, 0.0, 1.0, 0.2346, 0.08022, 0.0, 1.0, 0.2346, 0.08022, 0.0, 1.0, 0.2346, 0.08022, 0.0, 1.0, 0.2346, 0.08022, 0.0, 1.0, 0.2346, 0.08022, 0.0, 1.0, 0.2346, 0.08022, 0.0, 1.0, 0.2346, 0.08022, 0.0, 1.0, 0.2346, 0.08022, 0.0, 1.0, 0.2346, 0.08022, 0.0, 1.0, 0.2346, 0.08022, 0.0, 1.0, 0.2346, 0.08022, 0.0, 1.0, 0.2346, 0.08022, 0.0, 1.0, 0.2346, 0.08022, 0.0, 1.0, 0.2346, 0.08022, 0.0, 1.0, 0.2346, 0.08022, 0.0, 1.0, 0.2346, 0.08022, 0.0, 1.0, 0.2346, 0.08022, 0.0, 1.0, 0.2346, 0.08022, 0.0, 1.0, 0.2346, 0.08022, 0.0, 1.0, 0.2346, 0.08022, 0.0, 1.0, 0.2346, 0.08022, 0.0, 1.0, 0.2346, 0.08022, 0.0, 1.0, 0.2346, 0.08022, 0.0, 1.0, 0.2346, 0.08022, 0.0, 1.0, 0.2346, 0.08022, 0.0, 1.0, 0.2346, 0.08022, 0.0, 1.0, 0.2346, 0.08022, 0.0, 1.0, 0.2346, 0.08022, 0.0, 1.0, 0.2346, 0.08022, 0.0, 1.0, 0.2346, 0.08022, 0.0, 1.0, 0.2346, 0.08022, 0.0, 1.0, 0.2346, 0.08022, 0.0, 1.0, 0.2346, 0.08022, 0.0, 1.0, 0.2346, 0.08022, 0.0, 1.0, 0.2346, 0.08022, 0.0, 1.0, 0.2346, 0.08022, 0.0, 1.0, 0.2346, 0.08022, 0.0, 1.0, 0.2346, 0.08022, 0.0, 1.0, 0.2346, 0.08022, 0.0, 1.0, 0.2346, 0.08022, 0.0, 1.0, 0.2346, 0.08022, 0.0, 1.0, 0.2346, 0.08022, 0.0, 1.0, 0.2346, 0.08022, 0.0, 1.0, 0.2346, 0.08022, 0.0, 1.0, 0.2346, 0.08022, 0.0, 1.0, 0.2346, 0.08022, 0.0, 1.0, 0.2346, 0.08022, 0.0, 1.0, 0.2346, 0.08022, 0.0, 1.0, 0.2346, 0.08022, 0.0, 1.0, 0.2346, 0.08022, 0.0, 1.0, 0.2346, 0.08022, 0.0, 1.0, 0.2346, 0.08022, 0.0, 1.0, 0.2346, 0.08022, 0.0, 1.0, 0.2346, 0.08022, 0.0, 1.0, 0.2346, 0.08022, 0.0, 1.0, 0.2346, 0.08022, 0.0, 1.0, 0.2346, 0.08022, 0.0, 1.0, 0.2346, 0.08022, 0.0, 1.0, 0.2346, 0.08022, 0.0, 1.0, 0.2346, 0.08022, 0.0, 1.0, 0.2346, 0.08022, 0.0, 1.0, 0.2346, 0.08022, 0.0, 1.0, 0.2346, 0.08022, 0.0, 1.0, 0.2346, 0.08022, 0.0, 1.0, 0.2346, 0.08022, 0.0, 1.0, 0.2346, 0.08022, 0.0, 1.0, 0.2346, 0.08022, 0.0, 1.0, 0.2346, 0.08022, 0.0, 1.0, 0.2346, 0.08022, 0.0, 1.0, 0.2346, 0.08022, 0.0, 1.0, 0.2346, 0.08022, 0.0, 1.0, 0.2346, 0.08022, 0.0, 1.0, 0.2346, 0.08022, 0.0, 1.0, 0.2346, 0.08022, 0.0, 1.0, 0.2346, 0.08022, 0.0, 1.0, 0.2346, 0.08022, 0.0, 1.0, 0.2346, 0.08022, 0.0, 1.0, 0.2346, 0.08022, 0.0, 1.0, 0.2346, 0.08022, 0.0, 1.0, 0.2346, 0.08022, 0.0, 1.0, 0.2346, 0.08022, 0.0, 1.0, 0.2346, 0.08022, 0.0, 1.0, 0.2346, 0.08022, 0.0, 1.0, 0.2346, 0.08022, 0.0, 1.0, 0.2346, 0.08022, 0.0, 1.0, 0.2346, 0.08022, 0.0, 1.0, 0.2346, 0.08022, 0.0, 1.0, 0.2346, 0.08022, 0.0, 1.0, 0.2346, 0.08022, 0.0, 1.0, 0.2346, 0.08022, 0.0, 1.0, 0.2346, 0.08022, 0.0, 1.0, 0.2346, 0.08022, 0.0, 1.0, 0.2346, 0.08022, 0.0, 1.0, 0.2346, 0.08022, 0.0, 1.0, 0.2346, 0.08022, 0.0, 1.0, 0.2346, 0.08022, 0.0, 1.0, 0.2346, 0.08022, 0.0, 1.0, 0.2346, 0.08022, 0.0, 1.0, 0.2346, 0.08022, 0.0, 1.0, 0.2346, 0.08022, 0.0, 1.0, 0.2346, 0.08022, 0.0, 1.0, 0.2346, 0.08022, 0.0, 1.0, 0.2346, 0.08022, 0.0, 1.0, 0.2346, 0.08022, 0.0, 1.0, 0.2346, 0.08022, 0.0, 1.0, 0.2346, 0.08022, 0.0, 1.0, 0.2346, 0.08022, 0.0, 1.0, 0.2346, 0.08022, 0.0, 1.0, 0.2346, 0.08022, 0.0, 1.0, 0.2346, 0.08022, 0.0, 1.0, 0.2346, 0.08022, 0.0, 1.0, 0.001518, 0.2346, 0.0, 1.0, 0.001518, 0.2346, 0.0, 1.0, 0.001518, 0.2346, 0.0, 1.0, 0.001518, 0.2346, 0.0, 1.0, 0.001518, 0.2346, 0.0, 1.0, 0.001518, 0.2346, 0.0, 1.0, 0.001518, 0.2346, 0.0, 1.0, 0.001518, 0.2346, 0.0, 1.0, 0.001518, 0.2346, 0.0, 1.0, 0.001518, 0.2346, 0.0, 1.0, 0.001518, 0.2346, 0.0, 1.0, 0.001518, 0.2346, 0.0, 1.0, 0.001518, 0.2346, 0.0, 1.0, 0.001518, 0.2346, 0.0, 1.0, 0.001518, 0.2346, 0.0, 1.0, 0.001518, 0.2346, 0.0, 1.0, 0.001518, 0.2346, 0.0, 1.0, 0.001518, 0.2346, 0.0, 1.0, 0.001518, 0.2346, 0.0, 1.0, 0.001518, 0.2346, 0.0, 1.0, 0.001518, 0.2346, 0.0, 1.0, 0.001518, 0.2346, 0.0, 1.0, 0.001518, 0.2346, 0.0, 1.0, 0.001518, 0.2346, 0.0, 1.0, 0.001518, 0.2346, 0.0, 1.0, 0.001518, 0.2346, 0.0, 1.0, 0.001518, 0.2346, 0.0, 1.0, 0.001518, 0.2346, 0.0, 1.0, 0.001518, 0.2346, 0.0, 1.0, 0.001518, 0.2346, 0.0, 1.0, 0.001518, 0.2346, 0.0, 1.0, 0.001518, 0.2346, 0.0, 1.0, 0.001518, 0.2346, 0.0, 1.0, 0.001518, 0.2346, 0.0, 1.0, 0.001518, 0.2346, 0.0, 1.0, 0.001518, 0.2346, 0.0, 1.0, 0.001518, 0.2346, 0.0, 1.0, 0.001518, 0.2346, 0.0, 1.0, 0.001518, 0.2346, 0.0, 1.0, 0.001518, 0.2346, 0.0, 1.0, 0.001518, 0.2346, 0.0, 1.0, 0.001518, 0.2346, 0.0, 1.0, 0.001518, 0.2346, 0.0, 1.0, 0.001518, 0.2346, 0.0, 1.0, 0.001518, 0.2346, 0.0, 1.0, 0.001518, 0.2346, 0.0, 1.0, 0.001518, 0.2346, 0.0, 1.0, 0.001518, 0.2346, 0.0, 1.0, 0.001518, 0.2346, 0.0, 1.0, 0.001518, 0.2346, 0.0, 1.0, 0.001518, 0.2346, 0.0, 1.0, 0.001518, 0.2346, 0.0, 1.0, 0.001518, 0.2346, 0.0, 1.0, 0.001518, 0.2346, 0.0, 1.0, 0.001518, 0.2346, 0.0, 1.0, 0.001518, 0.2346, 0.0, 1.0, 0.001518, 0.2346, 0.0, 1.0, 0.001518, 0.2346, 0.0, 1.0, 0.001518, 0.2346, 0.0, 1.0, 0.001518, 0.2346, 0.0, 1.0, 0.001518, 0.2346, 0.0, 1.0, 0.001518, 0.2346, 0.0, 1.0, 0.001518, 0.2346, 0.0, 1.0, 0.001518, 0.2346, 0.0, 1.0, 0.001518, 0.2346, 0.0, 1.0, 0.001518, 0.2346, 0.0, 1.0, 0.001518, 0.2346, 0.0, 1.0, 0.001518, 0.2346, 0.0, 1.0, 0.001518, 0.2346, 0.0, 1.0, 0.001518, 0.2346, 0.0, 1.0, 0.001518, 0.2346, 0.0, 1.0, 0.001518, 0.2346, 0.0, 1.0, 0.001518, 0.2346, 0.0, 1.0, 0.001518, 0.2346, 0.0, 1.0, 0.001518, 0.2346, 0.0, 1.0, 0.001518, 0.2346, 0.0, 1.0, 0.001518, 0.2346, 0.0, 1.0, 0.001518, 0.2346, 0.0, 1.0, 0.001518, 0.2346, 0.0, 1.0, 0.001518, 0.2346, 0.0, 1.0, 0.001518, 0.2346, 0.0, 1.0, 0.001518, 0.2346, 0.0, 1.0, 0.001518, 0.2346, 0.0, 1.0, 0.001518, 0.2346, 0.0, 1.0, 0.001518, 0.2346, 0.0, 1.0, 0.001518, 0.2346, 0.0, 1.0, 0.001518, 0.2346, 0.0, 1.0, 0.001518, 0.2346, 0.0, 1.0, 0.001518, 0.2346, 0.0, 1.0, 0.001518, 0.2346, 0.0, 1.0, 0.001518, 0.2346, 0.0, 1.0, 0.001518, 0.2346, 0.0, 1.0, 0.001518, 0.2346, 0.0, 1.0, 0.001518, 0.2346, 0.0, 1.0, 0.001518, 0.2346, 0.0, 1.0, 0.001518, 0.2346, 0.0, 1.0, 0.001518, 0.2346, 0.0, 1.0, 0.001518, 0.2346, 0.0, 1.0, 0.001518, 0.2346, 0.0, 1.0, 0.001518, 0.2346, 0.0, 1.0, 0.001518, 0.2346, 0.0, 1.0, 0.001518, 0.2346, 0.0, 1.0, 0.001518, 0.2346, 0.0, 1.0, 0.001518, 0.2346, 0.0, 1.0, 0.001518, 0.2346, 0.0, 1.0, 0.001518, 0.2346, 0.0, 1.0, 0.001518, 0.2346, 0.0, 1.0, 0.001518, 0.2346, 0.0, 1.0, 0.001518, 0.2346, 0.0, 1.0, 0.001518, 0.2346, 0.0, 1.0, 0.001518, 0.2346, 0.0, 1.0, 0.001518, 0.2346, 0.0, 1.0, 0.001518, 0.2346, 0.0, 1.0, 0.001518, 0.2346, 0.0, 1.0, 0.001518, 0.2346, 0.0, 1.0, 0.001518, 0.2346, 0.0, 1.0, 0.001518, 0.2346, 0.0, 1.0, 0.001518, 0.2346, 0.0, 1.0, 0.001518, 0.2346, 0.0, 1.0, 0.001518, 0.2346, 0.0, 1.0, 0.001518, 0.2346, 0.0, 1.0, 0.001518, 0.2346, 0.0, 1.0, 0.001518, 0.2346, 0.0, 1.0, 0.001518, 0.2346, 0.0, 1.0, 0.001518, 0.2346, 0.0, 1.0, 0.001518, 0.2346, 0.0, 1.0, 0.001518, 0.2346, 0.0, 1.0, 0.001518, 0.2346, 0.0, 1.0, 0.001518, 0.2346, 0.0, 1.0, 0.001518, 0.2346, 0.0, 1.0, 0.001518, 0.2346, 0.0, 1.0, 0.001518, 0.2346, 0.0, 1.0, 0.001518, 0.2346, 0.0, 1.0, 0.001518, 0.2346, 0.0, 1.0, 0.001518, 0.2346, 0.0, 1.0, 0.001518, 0.2346, 0.0, 1.0, 0.001518, 0.2346, 0.0, 1.0, 0.001518, 0.2346, 0.0, 1.0, 0.001518, 0.2346, 0.0, 1.0, 0.001518, 0.2346, 0.0, 1.0, 0.001518, 0.2346, 0.0, 1.0, 0.001518, 0.2346, 0.0, 1.0, 0.001518, 0.2346, 0.0, 1.0, 0.001518, 0.2346, 0.0, 1.0, 0.001518, 0.2346, 0.0, 1.0, 0.001518, 0.2346, 0.0, 1.0, 0.001518, 0.2346, 0.0, 1.0, 0.001518, 0.2346, 0.0, 1.0, 0.001518, 0.2346, 0.0, 1.0, 0.001518, 0.2346, 0.0, 1.0, 0.001518, 0.2346, 0.0, 1.0, 0.001518, 0.2346, 0.0, 1.0, 0.001518, 0.2346, 0.0, 1.0, 0.001518, 0.2346, 0.0, 1.0, 0.001518, 0.2346, 0.0, 1.0, 0.001518, 0.2346, 0.0, 1.0, 0.001518, 0.2346, 0.0, 1.0, 0.001518, 0.2346, 0.0, 1.0])
me_cylinder.materials.append(mat_material_001)
me_cylinder.update()

# ---- objects
ob_cylinder = bpy.data.objects.new('Cylinder', me_cylinder)

# ---- transforms, parenting, visibility, modifiers, constraints
ob_cylinder.location = (0.0, 0.0, 1.0)

# ---- collection membership
col_collection.objects.link(ob_cylinder)

# ---- scene / render settings (as saved in the file)
scene.frame_start = 1; scene.frame_end = 250; scene.frame_set(1)
scene.render.engine = 'BLENDER_EEVEE_NEXT'
scene.cycles.sampling_pattern = 'TABULATED_SOBOL'
scene.view_settings.view_transform = 'Filmic'
bpy.context.view_layer.update()

# ---- added for rendering (the .blend has no active camera and no usable light): camera, sun
cam_auto = bpy.data.cameras.new('AutoCamera')
cam_auto.lens = 50.0
cam_auto.sensor_width = 36.0
cam_auto.clip_end = 1000.0
ob_auto_camera = bpy.data.objects.new('AutoCamera', cam_auto)
scene.collection.objects.link(ob_auto_camera)
ob_auto_camera.location = (14.9223, -15.7279, 14.7174)
ob_auto_camera.rotation_euler = (1.09748, -7.21219e-08, 0.694738)
scene.camera = ob_auto_camera
light_auto_sun = bpy.data.lights.new('AutoSun', 'SUN')
light_auto_sun.energy = 3.0
light_auto_sun.angle = 0.0523599
ob_auto_sun = bpy.data.objects.new('AutoSun', light_auto_sun)
scene.collection.objects.link(ob_auto_sun)
ob_auto_sun.rotation_euler = (0.872665, 0.174533, 0.523599)
bpy.context.view_layer.update()
